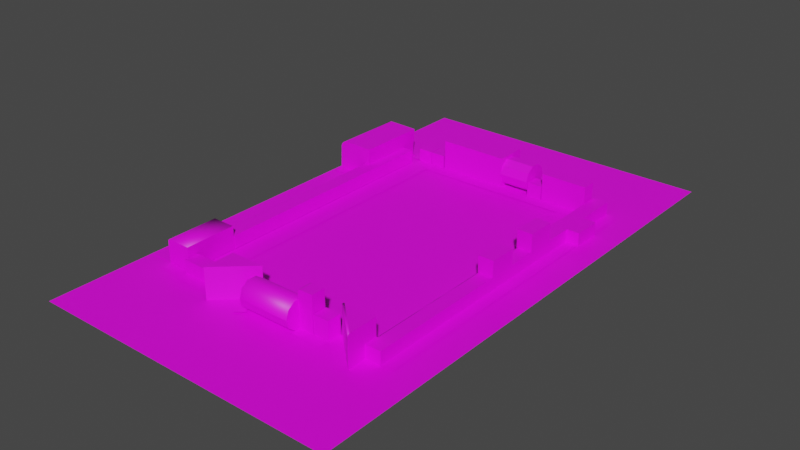 # Source: TanksEnviroment.blend  (saved by Blender 2.92.15; exported with 4.5.12 LTS)
import bpy
from mathutils import Matrix  # noqa: F401  (used for matrix-valued properties, if any)

bpy.ops.wm.read_factory_settings(use_empty=True)
scene = bpy.context.scene
scene.name = 'Scene'

# ---- collections
col_collection = bpy.data.collections.new('Collection'); scene.collection.children.link(col_collection)

# ---- images (referenced by path relative to the original .blend; pixels are not part of the script)
import os
ASSET_DIR = os.environ.get("B2B_ASSET_DIR", "")  # directory of the original .blend (textures are referenced by path, not embedded)
HERE = os.path.dirname(os.path.abspath(__file__))  # packed textures are extracted next to this script under _unpacked/

def load_image(name, relpath, width, height, colorspace="sRGB"):
    """Load a texture the original file referenced (path relative to the .blend, or extracted next to this script)."""
    p = next((c for c in (os.path.join(HERE, relpath), os.path.join(ASSET_DIR, relpath)) if relpath and os.path.exists(c)), "")
    if p:
        img = bpy.data.images.load(p, check_existing=True)
        img.name = name
    else:  # same state as the original file: an image datablock whose file is absent (Cycles renders it pink)
        img = bpy.data.images.new(name, width, height)
        img.source = "FILE"
        img.filepath = "//" + (relpath or name)
    img.colorspace_settings.name = colorspace
    return img
img_wii___wii_play___tanks_png = load_image('Wii - Wii Play - Tanks.png', 'Wii - Wii Play - Tanks.png', 1024, 1024, 'sRGB')

# ---- materials (node trees are filled in below, after node groups)
mat_material_001 = bpy.data.materials.new('Material.001')
mat_material_001.use_transparent_shadow = False
mat_material_002 = bpy.data.materials.new('Material.002')
mat_material_002.surface_render_method = 'BLENDED'
mat_material_002.blend_method = 'BLEND'
mat_material_002.use_transparency_overlap = False
mat_material_002.show_transparent_back = False
mat_material_002.use_transparent_shadow = False

# ---- material node trees
mat_material_001.use_nodes = True; mat_material_001.node_tree.nodes.clear()
_N = mat_material_001.node_tree.nodes; _L = mat_material_001.node_tree.links
n0 = _N.new('ShaderNodeBsdfPrincipled'); n0.name = 'Principled BSDF'; n0.location = (10, 300)
n0.distribution = 'GGX'
n0.subsurface_method = 'BURLEY'
n0.inputs[3].default_value = 1.45
n0.inputs[27].default_value = (0.0, 0.0, 0.0, 1.0)
n0.inputs[28].default_value = 1.0
n1 = _N.new('ShaderNodeOutputMaterial'); n1.name = 'Material Output'; n1.location = (300, 300)
n2 = _N.new('ShaderNodeTexImage'); n2.name = 'Image Texture'; n2.location = (-303, 245)
n2.image = img_wii___wii_play___tanks_png
_L.new(n0.outputs[0], n1.inputs[0])
_L.new(n2.outputs[0], n0.inputs[0])
n1.is_active_output = True
mat_material_002.use_nodes = True; mat_material_002.node_tree.nodes.clear()
_N = mat_material_002.node_tree.nodes; _L = mat_material_002.node_tree.links
n0 = _N.new('ShaderNodeBsdfPrincipled'); n0.name = 'Principled BSDF'; n0.location = (10, 300)
n0.distribution = 'GGX'
n0.subsurface_method = 'BURLEY'
n0.inputs[3].default_value = 1.45
n0.inputs[27].default_value = (0.0, 0.0, 0.0, 1.0)
n0.inputs[28].default_value = 1.0
n1 = _N.new('ShaderNodeOutputMaterial'); n1.name = 'Material Output'; n1.location = (300, 300)
n2 = _N.new('ShaderNodeTexImage'); n2.name = 'Image Texture'; n2.location = (-502, 298)
n2.image = img_wii___wii_play___tanks_png
_L.new(n0.outputs[0], n1.inputs[0])
_L.new(n2.outputs[0], n0.inputs[0])
_L.new(n2.outputs[1], n0.inputs[4])
n1.is_active_output = True

# ---- world
world_world = bpy.data.worlds.new('World'); scene.world = world_world
world_world.use_nodes = True; world_world.node_tree.nodes.clear()
_N = world_world.node_tree.nodes; _L = world_world.node_tree.links
n0 = _N.new('ShaderNodeOutputWorld'); n0.name = 'World Output'; n0.location = (300, 300)
n1 = _N.new('ShaderNodeBackground'); n1.name = 'Background'; n1.location = (10, 300)
n1.inputs[0].default_value = (0.05088, 0.05088, 0.05088, 1.0)
_L.new(n1.outputs[0], n0.inputs[0])
n0.is_active_output = True
world_world.color = (0.05088, 0.05088, 0.05088)
world_world.use_sun_shadow = False
world_world.sun_shadow_jitter_overblur = 0.0

# ---- meshes
me_plane = bpy.data.meshes.new('Plane')
me_plane.from_pydata([(-0.9081, -0.9383, 0.0), (0.9686, -0.9383, 0.0), (-0.9081, 0.9383, 0.0), (0.9686, 0.9383, 0.0)], [], [(1, 2, 0), (1, 3, 2)])
_uv = me_plane.uv_layers.new(name='UVMap')
_uv.uv.foreach_set('vector', [0.7831, 0.599, 0.006915, 0.2169, 0.7831, 0.2169, 0.7831, 0.599, 0.006915, 0.599, 0.006915, 0.2169])
me_plane.materials.append(mat_material_001)
me_plane.use_remesh_fix_poles = True
me_plane.use_remesh_preserve_attributes = False
me_plane.use_mirror_vertex_groups = False
me_plane.update()
me_cube_001 = bpy.data.meshes.new('Cube.001')
me_cube_001.from_pydata([(13.84, 23.58, -0.1113), (13.84, 23.58, 1.889), (15.84, 21.5, -0.1113), (15.84, 23.58, -0.1113), (15.84, 23.58, 1.889), (13.84, 19.48, -0.1113), (13.84, 21.48, -0.1113), (13.84, 21.48, 1.889), (15.84, 21.48, 1.889), (13.84, 17.46, -0.1113), (13.84, 19.46, 1.889), (15.84, 17.46, -0.1113), (15.84, 17.46, 1.889), (15.84, 19.46, -0.1113), (15.84, 19.46, 1.889), (13.84, 15.44, -0.1113), (13.84, 17.44, 1.889), (17.51, 17.44, -0.1113), (17.51, 17.44, 1.889), (13.84, 13.42, -0.1113), (13.84, 15.42, 1.889), (17.51, 13.42, -0.1113), (17.51, 13.42, 1.889), (17.51, 15.42, -0.1113), (17.51, 15.42, 1.889), (13.84, 11.4, -0.1113), (13.84, 11.4, 1.889), (13.84, 13.4, 1.889), (15.84, 11.4, -0.1113), (15.84, 11.4, 1.889), (15.84, 13.4, -0.1113), (15.84, 13.4, 1.889), (13.84, 9.381, -0.1113), (13.84, 9.381, 1.889), (15.84, 9.381, 1.889), (13.84, 9.361, 4.383), (15.84, 9.361, -0.1113), (15.84, 9.361, 4.383), (13.84, 5.341, 4.383), (13.84, 7.341, -0.1113), (13.84, 7.341, 4.383), (15.84, 5.341, -0.1113), (15.84, 5.341, 4.383), (15.84, 7.341, -0.1113), (15.84, 7.341, 4.383), (13.84, 5.321, -0.1113), (15.84, 3.321, 1.889), (15.84, 5.321, 1.889), (13.84, 1.301, -0.1113), (13.84, 3.301, -0.1113), (15.84, 1.301, 1.889), (15.84, 3.301, -0.1113), (13.84, -0.7193, -0.1113), (13.84, 1.281, 4.13), (15.84, -0.7193, -0.1113), (15.84, 1.281, -0.1113), (15.84, 1.281, 4.13), (13.84, -2.739, 4.13), (13.84, -0.7393, 4.13), (15.84, -2.739, 4.13), (15.84, -0.7393, 4.13), (13.84, -2.759, -0.1113), (15.84, -4.759, -0.1113), (15.84, -2.759, -0.1113), (15.84, -2.759, 1.889), (13.84, -4.779, -0.1113), (15.84, -6.779, 1.889), (15.84, -4.779, 1.889), (13.84, -6.799, -0.1113), (15.84, -8.799, -0.1113), (15.84, -6.799, -0.1113), (13.84, -8.819, -0.1113), (15.84, -8.819, 1.889), (13.84, -12.84, -0.1113), (13.84, -10.84, -0.1113), (15.84, -10.84, -0.1113), (15.84, -10.84, 1.889), (15.84, -14.86, -0.1113), (15.84, -12.86, -0.1113), (15.84, -12.86, 1.889), (13.84, -14.88, -0.1113), (15.84, -14.88, 1.889), (13.84, -18.9, -0.1113), (13.84, -16.9, -0.1113), (15.84, -18.9, -0.1113), (15.84, -16.9, -0.1113), (15.84, -16.9, 1.889), (15.84, -18.92, 1.889), (13.84, -22.94, -0.1113), (13.84, -22.94, 1.889), (13.84, -20.94, -0.1113), (15.84, -22.94, -0.1113), (15.84, -22.94, 1.889), (15.84, -20.94, -0.1113), (15.84, -20.94, 1.889), (10.8, -21.05, 0.08026), (13.79, -21.05, 0.08026), (10.8, 21.71, 0.08026), (13.79, 21.71, 0.08026), (-17.81, -21.05, 0.08026), (-14.82, -21.05, 0.1011), (-17.81, 21.71, 0.08026), (-14.82, 21.71, 0.08026), (-19.11, -22.47, 0.09555), (-16.12, -22.47, 0.09555), (-19.11, -15.03, 0.09555), (-16.12, -15.03, 0.09555), (-16.11, -14.52, 0.001794), (-16.22, -15.06, 0.1187), (-14.82, -14.25, 0.06255), (-14.82, -15.05, 0.09547), (-12.8, -23.99, 0.09555), (-16.31, -23.99, 0.09555), (-16.31, -22.49, 0.09555), (-6.842, -24.53, 0.09555), (-6.842, -23.02, 0.1331), (-12.78, -24.53, 0.09555), (-12.78, -23.02, 0.09555), (-13.47, -23.18, 0.07923), (-12.79, -23.18, 0.1044), (-13.47, -22.49, 0.05935), (-12.79, -22.49, 0.1017), (-14.91, 10.9, 0.0808), (-14.91, 12.4, 0.0808), (-19.2, 10.9, 0.1031), (-19.2, 12.4, 0.1031), (-8.179, -25.67, -0.02928), (-6.755, -25.67, 0.1372), (-8.179, -23.04, -0.02928), (-6.755, -23.04, 0.2017), (6.022, -26.38, 0.06227), (6.022, -24.88, 0.0998), (-0.9033, -26.38, 0.06227), (-0.9033, -24.88, 0.06227), (9.054, -24.57, 0.06227), (9.054, -23.06, 0.0998), (4.918, -24.57, 0.06227), (4.918, -23.06, 0.06227), (12.73, -26.68, 0.06227), (13.83, -25.65, 0.0998), (8.071, -22.05, 0.06227), (9.17, -21.01, 0.06227), (-9.763, 20.16, 0.08026), (-12.75, 20.16, 0.08026), (-9.763, -21.05, 0.08026), (-12.75, -21.05, 0.08026), (-3.521, -23.79, 0.06227), (-2.014, -23.77, 0.0998), (-3.496, -22.59, 0.06227), (-1.989, -22.58, 0.06227), (-2.512, -25.7, 0.1815), (-1.351, -24.74, 0.219), (-3.246, -24.75, 0.1815), (-2.085, -23.79, 0.1815), (-1.29, -26.39, 0.01902), (-0.5796, -25.06, 0.05655), (-2.327, -25.8, 0.01902), (-1.616, -24.47, 0.01902), (13.84, -2.759, 1.701), (14.02, -2.759, 1.889), (13.89, -2.759, 1.834), (13.84, -4.779, 1.701), (14.02, -4.779, 1.889), (13.89, -4.779, 1.834), (13.84, -8.801, 1.701), (14.02, -8.801, 1.889), (13.89, -8.8, 1.834), (14.02, -6.797, 1.889), (13.84, -6.799, 1.701), (13.89, -6.799, 1.834), (13.84, -10.84, 1.701), (14.02, -10.84, 1.889), (13.89, -10.84, 1.834), (13.84, -12.86, 1.701), (14.02, -12.86, 1.889), (13.89, -12.86, 1.834), (13.84, -14.88, 1.701), (14.02, -14.88, 1.889), (13.89, -14.88, 1.834), (13.84, -16.9, 1.701), (14.02, -16.9, 1.889), (13.89, -16.9, 1.834), (13.84, -18.92, 1.701), (14.02, -18.92, 1.889), (13.89, -18.92, 1.834), (14.02, -20.94, 1.889), (13.84, -20.94, 1.701), (13.84, -21.13, 1.889), (13.89, -20.94, 1.834), (13.84, 5.321, 1.678), (14.05, 5.321, 1.889), (13.9, 5.321, 1.827), (14.05, 1.301, 1.889), (13.84, 1.301, 1.678), (13.9, 1.301, 1.827), (14.05, 3.303, 1.889), (13.84, 3.301, 1.678), (13.9, 3.301, 1.827), (-12.39, 25.05, 0.09555), (-12.39, 23.54, 0.1331), (-7.953, 25.05, 0.09555), (-7.953, 23.54, 0.09555), (-18.96, 24.12, 0.09555), (-18.96, 22.61, 0.1331), (-13.55, 24.12, 0.09555), (-13.55, 22.61, 0.09555), (-9.034, 22.78, 0.09555), (-7.971, 21.71, 0.1331), (-4.52, 27.19, 0.09555), (-3.456, 26.12, 0.09555), (-3.467, 27.65, 0.09555), (-3.467, 26.14, 0.1331), (1.127, 27.67, 0.09555), (1.127, 26.16, 0.09555), (5.15, 25.1, 0.09555), (5.15, 23.59, 0.1331), (15.83, 25.11, 0.09555), (15.83, 23.61, 0.09555), (5.723, 25.38, 0.09555), (5.723, 26.89, 0.09555), (1.13, 25.36, 0.1331), (1.13, 26.87, 0.09555), (-13.81, 21.53, 0.09455), (-12.3, 21.53, 0.1321), (-13.84, 23.65, 0.09455), (-12.34, 23.65, 0.09455), (17.33, 23.61, 0.09555), (15.82, 23.61, 0.1331), (17.35, 17.46, 0.09555), (15.84, 17.46, 0.09555), (17.33, 13.42, 0.09555), (15.82, 13.42, 0.1331), (17.35, -22.94, 0.09555), (15.84, -22.94, 0.09555), (9.517, -22.21, 0.07063), (9.114, -22.18, 0.08072), (9.424, -23.32, 0.07063), (9.02, -23.29, 0.07063), (-13.11, 23.67, 0.05349), (-12.91, 23.32, 0.06358), (-12.14, 24.22, 0.05349), (-11.94, 23.87, 0.05349), (-4.039, 26.28, 0.05349), (-3.838, 25.93, 0.06358), (-3.074, 26.83, 0.05349), (-2.873, 26.48, 0.05349), (15.71, 24.72, 0.05164), (15.22, 24.22, 0.06913), (17.08, 23.37, 0.05164), (16.59, 22.87, 0.05164)], [], [(174, 76, 171), (177, 79, 174), (8, 13, 2), (12, 9, 11), (4, 2, 3), (1, 6, 7), (13, 9, 5), (167, 70, 168), (10, 12, 14), (16, 15, 20), (20, 19, 27), (182, 90, 186), (2, 5, 6), (27, 30, 19), (170, 171, 75), (8, 6, 7), (36, 39, 32), (75, 71, 69), (171, 72, 165), (22, 19, 21), (57, 60, 58), (16, 17, 9), (38, 41, 42), (24, 17, 18), (133, 130, 131), (20, 23, 24), (63, 52, 54), (113, 111, 121), (20, 22, 24), (102, 99, 100), (34, 28, 29), (34, 32, 36), (26, 28, 29), (58, 54, 60), (7, 5, 10), (179, 180, 85), (179, 82, 182), (26, 32, 33), (17, 15, 9), (10, 13, 14), (27, 25, 26), (29, 25, 26), (56, 54, 55), (53, 55, 48), (33, 29, 26), (195, 50, 46), (28, 32, 25), (44, 39, 40), (35, 39, 40), (42, 43, 44), (38, 44, 40), (35, 36, 32), (85, 80, 77), (40, 43, 44), (40, 37, 35), (162, 62, 161), (10, 9, 16), (41, 39, 43), (62, 61, 63), (44, 36, 37), (180, 81, 177), (77, 73, 78), (190, 46, 47), (79, 77, 78), (51, 48, 49), (2, 0, 3), (23, 19, 15), (26, 31, 27), (164, 68, 71), (29, 30, 31), (53, 52, 58), (58, 56, 53), (58, 61, 57), (60, 52, 58), (57, 63, 59), (162, 64, 159), (22, 23, 24), (10, 8, 7), (51, 45, 41), (173, 80, 176), (64, 62, 63), (158, 159, 63), (161, 68, 168), (174, 173, 78), (46, 41, 47), (195, 196, 51), (192, 193, 55), (185, 87, 183), (165, 164, 69), (162, 66, 67), (50, 51, 46), (121, 118, 119), (170, 71, 74), (72, 70, 66), (69, 68, 70), (72, 75, 69), (75, 73, 74), (176, 83, 179), (182, 183, 84), (12, 13, 14), (177, 77, 176), (55, 52, 48), (79, 75, 76), (87, 93, 84), (170, 73, 173), (66, 62, 67), (196, 48, 193), (30, 25, 19), (190, 41, 189), (81, 85, 77), (20, 18, 16), (86, 84, 85), (186, 90, 88), (70, 65, 62), (7, 4, 1), (186, 185, 93), (145, 142, 143), (183, 86, 180), (84, 83, 85), (187, 89, 92), (38, 39, 45), (92, 93, 94), (89, 91, 92), (91, 90, 93), (98, 95, 96), (125, 122, 123), (59, 54, 60), (93, 82, 84), (137, 134, 135), (127, 128, 126), (106, 103, 104), (141, 138, 139), (117, 114, 115), (167, 72, 66), (151, 152, 150), (155, 156, 154), (147, 148, 146), (110, 107, 108), (185, 188, 187), (188, 186, 187), (165, 169, 166), (166, 168, 164), (159, 163, 162), (160, 161, 163), (167, 163, 169), (169, 161, 168), (165, 172, 171), (172, 164, 170), (171, 175, 174), (172, 173, 175), (174, 178, 177), (175, 176, 178), (177, 181, 180), (178, 179, 181), (180, 184, 183), (181, 182, 184), (183, 188, 185), (184, 186, 188), (158, 65, 161), (192, 197, 194), (194, 196, 193), (195, 191, 197), (197, 189, 196), (189, 49, 196), (174, 79, 76), (177, 81, 79), (8, 14, 13), (12, 16, 9), (4, 8, 2), (1, 0, 6), (13, 11, 9), (68, 168, 70), (168, 169, 167), (167, 66, 70), (10, 16, 12), (16, 9, 15), (20, 15, 19), (182, 82, 90), (2, 13, 5), (27, 31, 30), (74, 170, 75), (170, 172, 171), (75, 171, 76), (8, 2, 6), (36, 43, 39), (75, 74, 71), (171, 76, 72), (22, 27, 19), (57, 59, 60), (16, 18, 17), (38, 45, 41), (24, 23, 17), (133, 132, 130), (20, 15, 23), (63, 61, 52), (113, 112, 111), (20, 27, 22), (102, 101, 99), (34, 36, 28), (34, 33, 32), (26, 25, 28), (58, 52, 54), (7, 6, 5), (83, 179, 85), (179, 181, 180), (85, 180, 86), (179, 83, 82), (26, 25, 32), (17, 23, 15), (10, 5, 13), (27, 19, 25), (29, 28, 25), (56, 60, 54), (53, 56, 55), (33, 34, 29), (195, 192, 50), (28, 36, 32), (44, 43, 39), (35, 32, 39), (42, 41, 43), (38, 42, 44), (35, 37, 36), (85, 83, 80), (40, 39, 43), (40, 44, 37), (65, 161, 62), (161, 163, 162), (162, 67, 62), (10, 5, 9), (41, 45, 39), (62, 65, 61), (44, 43, 36), (180, 86, 81), (77, 80, 73), (190, 195, 46), (79, 81, 77), (51, 55, 48), (2, 6, 0), (23, 21, 19), (26, 29, 31), (164, 168, 68), (29, 28, 30), (53, 48, 52), (58, 60, 56), (58, 52, 61), (60, 54, 52), (57, 61, 63), (162, 67, 64), (22, 21, 23), (10, 14, 8), (51, 49, 45), (173, 73, 80), (64, 67, 62), (61, 158, 63), (158, 160, 159), (63, 159, 64), (161, 65, 68), (78, 79, 174), (174, 175, 173), (173, 73, 78), (46, 51, 41), (51, 46, 195), (195, 197, 196), (196, 49, 51), (55, 50, 192), (192, 194, 193), (193, 48, 55), (185, 94, 87), (69, 72, 165), (165, 166, 164), (164, 71, 69), (162, 167, 66), (50, 55, 51), (121, 120, 118), (170, 164, 71), (72, 69, 70), (69, 71, 68), (72, 76, 75), (75, 78, 73), (176, 80, 83), (82, 182, 84), (182, 184, 183), (84, 183, 87), (12, 11, 13), (80, 176, 77), (176, 178, 177), (177, 81, 77), (55, 54, 52), (79, 78, 75), (87, 94, 93), (170, 74, 73), (66, 70, 62), (196, 49, 48), (30, 28, 25), (45, 189, 41), (189, 191, 190), (190, 47, 41), (81, 86, 85), (20, 24, 18), (86, 87, 84), (88, 89, 187), (187, 186, 88), (70, 68, 65), (7, 8, 4), (90, 186, 93), (186, 188, 185), (93, 185, 94), (145, 144, 142), (183, 87, 86), (84, 82, 83), (94, 185, 92), (185, 187, 92), (38, 40, 39), (92, 91, 93), (89, 88, 91), (91, 88, 90), (185, 187, 186), (98, 97, 95), (125, 124, 122), (59, 63, 54), (93, 90, 82), (137, 136, 134), (127, 129, 128), (106, 105, 103), (141, 140, 138), (117, 116, 114), (167, 165, 72), (151, 153, 152), (155, 157, 156), (147, 149, 148), (110, 109, 107), (165, 167, 169), (166, 169, 168), (159, 160, 163), (160, 158, 161), (167, 162, 163), (169, 163, 161), (165, 166, 172), (172, 166, 164), (171, 172, 175), (172, 170, 173), (174, 175, 178), (175, 173, 176), (177, 178, 181), (178, 176, 179), (180, 181, 184), (181, 179, 182), (183, 184, 188), (184, 182, 186), (158, 61, 65), (192, 195, 197), (194, 197, 196), (195, 190, 191), (197, 191, 189), (189, 45, 49), (201, 198, 199), (201, 200, 198), (205, 202, 203), (205, 204, 202), (209, 206, 207), (209, 208, 206), (213, 210, 211), (213, 212, 210), (217, 214, 215), (218, 219, 221), (217, 216, 214), (218, 221, 220), (0, 1, 4, 3), (225, 222, 223), (225, 224, 222), (229, 226, 227), (229, 228, 226), (233, 230, 231), (233, 232, 230), (237, 234, 235), (237, 236, 234), (241, 238, 239), (241, 240, 238), (245, 242, 243), (245, 244, 242), (249, 246, 247), (249, 248, 246)])
me_cube_001.polygons.foreach_set('use_smooth', [0, 0, 0, 0, 0, 0, 0, 0, 0, 0, 0, 0, 0, 0, 0, 0, 0, 0, 0, 0, 0, 0, 0, 0, 0, 0, 0, 0, 0, 0, 0, 0, 0, 0, 0, 0, 0, 0, 0, 0, 0, 0, 0, 0, 0, 0, 0, 0, 0, 0, 0, 0, 0, 0, 0, 0, 0, 0, 0, 0, 0, 0, 0, 0, 0, 0, 0, 0, 0, 0, 0, 0, 0, 0, 0, 0, 0, 0, 0, 0, 0, 0, 0, 0, 0, 0, 0, 0, 0, 0, 0, 0, 0, 0, 0, 0, 0, 0, 0, 0, 0, 0, 0, 0, 0, 0, 0, 0, 0, 0, 0, 0, 0, 0, 0, 0, 0, 0, 0, 0, 0, 0, 0, 0, 0, 0, 0, 0, 0, 0, 0, 0, 0, 0, 0, 0, 0, 0, 1, 1, 1, 1, 1, 1, 1, 1, 1, 1, 1, 1, 1, 1, 1, 1, 1, 1, 1, 1, 0, 1, 1, 1, 1, 0, 0, 0, 0, 0, 0, 0, 0, 0, 0, 0, 0, 0, 0, 0, 0, 0, 0, 0, 0, 0, 0, 0, 0, 0, 0, 0, 0, 0, 0, 0, 0, 0, 0, 0, 0, 0, 0, 0, 0, 0, 0, 0, 0, 0, 0, 0, 0, 0, 0, 0, 0, 0, 0, 0, 0, 0, 0, 0, 0, 0, 0, 0, 0, 0, 0, 0, 0, 0, 0, 0, 0, 0, 0, 0, 0, 0, 0, 0, 0, 0, 0, 0, 0, 0, 0, 0, 0, 0, 0, 0, 0, 0, 0, 0, 0, 0, 0, 0, 0, 0, 0, 0, 0, 0, 0, 0, 0, 0, 0, 0, 0, 0, 0, 0, 0, 0, 0, 0, 0, 0, 0, 0, 0, 0, 0, 0, 0, 0, 0, 0, 0, 0, 0, 0, 0, 0, 0, 0, 0, 0, 0, 0, 0, 0, 0, 0, 0, 0, 0, 0, 0, 0, 0, 0, 0, 0, 0, 0, 0, 0, 0, 0, 0, 0, 0, 0, 0, 1, 1, 1, 1, 1, 1, 1, 1, 1, 1, 1, 1, 1, 1, 1, 1, 1, 1, 0, 1, 1, 1, 1, 0, 0, 0, 0, 0, 0, 0, 0, 0, 0, 0, 0, 0, 0, 0, 0, 0, 0, 0, 0, 0, 0, 0, 0, 0, 0, 0, 0])
_uv = me_cube_001.uv_layers.new(name='UVMap')
_uv.uv.foreach_set('vector', [0.1513, 0.2048, 0.11, 0.1591, 0.1513, 0.1591, 0.04513, 0.1033, 0.003745, 0.0576, 0.04513, 0.0576, 0.004963, 0.05803, 0.05092, 0.1035, 0.004963, 0.1035, 0.1568, 0.1102, 0.1111, 0.156, 0.1111, 0.1102, 0.1576, 0.1581, 0.112, 0.2038, 0.112, 0.1581, 0.1564, 0.1559, 0.1108, 0.1102, 0.1564, 0.1102, 0.6831, 0.1606, 0.6375, 0.2063, 0.6375, 0.1606, 0.1556, 0.1145, 0.1099, 0.156, 0.1513, 0.1102, 0.6829, 0.1597, 0.6372, 0.2054, 0.6372, 0.1597, 0.1558, 0.2041, 0.1102, 0.1584, 0.1558, 0.1584, 0.1558, 0.2041, 0.1102, 0.1584, 0.1558, 0.1584, 0.1516, 0.2044, 0.1102, 0.1587, 0.1516, 0.1587, 0.005813, 0.05835, 0.05177, 0.1038, 0.005813, 0.1038, 0.1556, 0.1102, 0.1099, 0.156, 0.1099, 0.1102, 0.1513, 0.1102, 0.1556, 0.1145, 0.1099, 0.156, 0.1556, 0.156, 0.1099, 0.1102, 0.1556, 0.1102, 0.1547, 0.2044, 0.1087, 0.159, 0.1547, 0.159, 0.1558, 0.1566, 0.1102, 0.1109, 0.1558, 0.1109, 0.1513, 0.1557, 0.11, 0.11, 0.1513, 0.11, 0.1568, 0.1102, 0.1111, 0.156, 0.1111, 0.1102, 0.1556, 0.1557, 0.11, 0.11, 0.1556, 0.11, 0.1556, 0.1102, 0.1099, 0.156, 0.1099, 0.1102, 0.1568, 0.156, 0.1111, 0.1102, 0.1568, 0.1102, 0.1556, 0.2039, 0.1099, 0.1582, 0.1556, 0.1582, 0.4805, 0.05234, 0.5041, 0.02872, 0.5042, 0.05235, 0.1562, 0.2041, 0.1105, 0.1584, 0.1562, 0.1584, 0.1558, 0.1566, 0.1102, 0.1109, 0.1558, 0.1109, 0.4805, 0.05234, 0.5041, 0.02872, 0.5042, 0.05235, 0.155, 0.1582, 0.1094, 0.2039, 0.1094, 0.1582, 0.4805, 0.05234, 0.5041, 0.02872, 0.5042, 0.05235, 0.1559, 0.1106, 0.11, 0.1561, 0.11, 0.1106, 0.1553, 0.2054, 0.1094, 0.16, 0.1553, 0.16, 0.1562, 0.11, 0.1102, 0.1554, 0.1102, 0.11, 0.1568, 0.156, 0.1111, 0.1102, 0.1568, 0.1102, 0.05112, 0.05775, 0.005164, 0.1032, 0.005164, 0.05775, 0.1513, 0.1102, 0.1556, 0.1145, 0.1099, 0.156, 0.04686, 0.1035, 0.005477, 0.0578, 0.04686, 0.0578, 0.1561, 0.1103, 0.1102, 0.1558, 0.1102, 0.1103, 0.1552, 0.159, 0.1096, 0.2048, 0.1096, 0.159, 0.1568, 0.156, 0.1111, 0.1102, 0.1568, 0.1102, 0.1561, 0.1103, 0.1102, 0.1558, 0.1102, 0.1103, 0.1562, 0.1112, 0.1102, 0.1566, 0.1102, 0.1112, 0.1562, 0.11, 0.1105, 0.1557, 0.1105, 0.11, 0.1556, 0.1102, 0.1099, 0.156, 0.1099, 0.1102, 0.1559, 0.1111, 0.11, 0.1566, 0.11, 0.1111, 0.003909, 0.06336, 0.04986, 0.104, 0.003909, 0.104, 0.1108, 0.1109, 0.1568, 0.1564, 0.1108, 0.1564, 0.1094, 0.2042, 0.1553, 0.1587, 0.1553, 0.2042, 0.1094, 0.205, 0.1554, 0.1596, 0.1554, 0.205, 0.1096, 0.2048, 0.1556, 0.1593, 0.1556, 0.2048, 0.1096, 0.2042, 0.1556, 0.1588, 0.1556, 0.2042, 0.1553, 0.2042, 0.1094, 0.1587, 0.1553, 0.1587, 0.1558, 0.1566, 0.1102, 0.1109, 0.1558, 0.1109, 0.1094, 0.2054, 0.1553, 0.16, 0.1553, 0.2054, 0.1096, 0.2042, 0.1556, 0.1588, 0.1556, 0.2042, 0.1556, 0.1145, 0.1099, 0.156, 0.1513, 0.1102, 0.6837, 0.2056, 0.6381, 0.1599, 0.6837, 0.1599, 0.1087, 0.2044, 0.1547, 0.159, 0.1547, 0.2044, 0.1569, 0.1601, 0.111, 0.2056, 0.111, 0.1601, 0.1096, 0.2048, 0.1556, 0.1593, 0.1556, 0.2048, 0.1513, 0.1557, 0.11, 0.11, 0.1513, 0.11, 0.04963, 0.1042, 0.003966, 0.05845, 0.04963, 0.05845, 0.009699, 0.1042, 0.05055, 0.05845, 0.05055, 0.1042, 0.04994, 0.0576, 0.004281, 0.1033, 0.004281, 0.0576, 0.004759, 0.05836, 0.05071, 0.1038, 0.004759, 0.1038, 0.1573, 0.2047, 0.1116, 0.1589, 0.1573, 0.1589, 0.1552, 0.159, 0.1096, 0.2048, 0.1096, 0.159, 0.1559, 0.1111, 0.11, 0.1566, 0.11, 0.1111, 0.003784, 0.06172, 0.04974, 0.1029, 0.003784, 0.1029, 0.1559, 0.1106, 0.11, 0.1561, 0.11, 0.1106, 0.1564, 0.1559, 0.1108, 0.1102, 0.1564, 0.1102, 0.1556, 0.1557, 0.11, 0.11, 0.1556, 0.11, 0.1564, 0.1559, 0.1108, 0.1102, 0.1564, 0.1102, 0.1556, 0.156, 0.1099, 0.1102, 0.1556, 0.1102, 0.1568, 0.156, 0.1111, 0.1102, 0.1568, 0.1102, 0.1561, 0.1646, 0.1101, 0.2058, 0.1101, 0.1646, 0.1556, 0.2039, 0.1099, 0.1582, 0.1556, 0.1582, 0.05092, 0.05857, 0.004963, 0.104, 0.004963, 0.05857, 0.004669, 0.0576, 0.05033, 0.1033, 0.004669, 0.1033, 0.04595, 0.1035, 0.004564, 0.0578, 0.04595, 0.0578, 0.1101, 0.1598, 0.1561, 0.2053, 0.1101, 0.2053, 0.1513, 0.1102, 0.1556, 0.1145, 0.1099, 0.156, 0.1521, 0.2054, 0.1107, 0.1597, 0.1521, 0.1597, 0.1568, 0.1517, 0.1525, 0.156, 0.1111, 0.1102, 0.004354, 0.05845, 0.05002, 0.1042, 0.004354, 0.1042, 0.003714, 0.06303, 0.008523, 0.05822, 0.04938, 0.104, 0.1568, 0.1512, 0.152, 0.156, 0.1111, 0.1102, 0.1507, 0.2042, 0.1094, 0.1585, 0.1507, 0.1585, 0.1568, 0.1517, 0.1525, 0.156, 0.1111, 0.1102, 0.1513, 0.1595, 0.1099, 0.2052, 0.1099, 0.1595, 0.04986, 0.05804, 0.003909, 0.1035, 0.003909, 0.05804, 0.4805, 0.05234, 0.5041, 0.02872, 0.5042, 0.05235, 0.1522, 0.1102, 0.1108, 0.1559, 0.1108, 0.1102, 0.04954, 0.05774, 0.003583, 0.1032, 0.003583, 0.05774, 0.05039, 0.05805, 0.004433, 0.1035, 0.004433, 0.05805, 0.1562, 0.11, 0.1105, 0.1557, 0.1105, 0.11, 0.1558, 0.1599, 0.1102, 0.2057, 0.1102, 0.1599, 0.1522, 0.1559, 0.1108, 0.1102, 0.1522, 0.1102, 0.1513, 0.1102, 0.1556, 0.1145, 0.1099, 0.156, 0.6834, 0.2054, 0.6378, 0.1597, 0.6834, 0.1597, 0.1556, 0.1145, 0.1099, 0.156, 0.1513, 0.1102, 0.1558, 0.1109, 0.1102, 0.1566, 0.1102, 0.1109, 0.1562, 0.2048, 0.1105, 0.1591, 0.1562, 0.1591, 0.1556, 0.1585, 0.1099, 0.2042, 0.1099, 0.1585, 0.1522, 0.205, 0.1108, 0.1593, 0.1522, 0.1593, 0.1561, 0.2052, 0.1105, 0.1595, 0.1561, 0.1595, 0.05007, 0.06255, 0.00411, 0.1032, 0.00411, 0.06255, 0.1108, 0.1109, 0.1568, 0.1564, 0.1108, 0.1564, 0.1556, 0.1151, 0.1099, 0.156, 0.1508, 0.1102, 0.1562, 0.11, 0.1105, 0.1557, 0.1105, 0.11, 0.155, 0.2039, 0.1094, 0.1582, 0.155, 0.1582, 0.05086, 0.0576, 0.005194, 0.1033, 0.005194, 0.0576, 0.05034, 0.062, 0.05034, 0.1032, 0.004383, 0.1032, 0.1558, 0.206, 0.1101, 0.1603, 0.1558, 0.1603, 0.1571, 0.2038, 0.1114, 0.1581, 0.1571, 0.1581, 0.1513, 0.1102, 0.1556, 0.1145, 0.1099, 0.156, 0.4805, 0.05234, 0.5041, 0.02872, 0.5042, 0.05235, 0.04604, 0.1033, 0.004658, 0.0576, 0.04604, 0.0576, 0.05054, 0.1042, 0.004879, 0.05845, 0.05054, 0.05845, 0.008487, 0.05856, 0.05014, 0.05856, 0.05014, 0.104, 0.1554, 0.205, 0.1094, 0.1596, 0.1554, 0.1596, 0.05014, 0.05802, 0.004182, 0.1035, 0.004182, 0.05802, 0.05037, 0.05739, 0.004413, 0.1028, 0.004413, 0.05739, 0.05099, 0.05834, 0.005032, 0.1038, 0.005032, 0.05834, 0.4805, 0.05234, 0.5041, 0.02872, 0.5042, 0.05235, 0.4805, 0.05234, 0.5041, 0.02872, 0.5042, 0.05235, 0.1562, 0.1557, 0.1105, 0.11, 0.1562, 0.11, 0.1552, 0.2051, 0.1096, 0.1593, 0.1552, 0.1593, 0.4805, 0.05234, 0.5041, 0.02872, 0.5042, 0.05235, 0.5042, 0.05235, 0.4805, 0.0288, 0.5041, 0.02872, 0.4805, 0.05234, 0.5041, 0.02872, 0.5042, 0.05235, 0.4805, 0.05234, 0.5041, 0.02872, 0.5042, 0.05235, 0.4805, 0.05234, 0.5041, 0.02872, 0.5042, 0.05235, 0.004946, 0.06268, 0.0509, 0.1039, 0.004946, 0.1039, 0.5042, 0.05235, 0.4805, 0.0288, 0.5041, 0.02872, 0.5042, 0.05235, 0.4805, 0.0288, 0.5041, 0.02872, 0.5042, 0.05235, 0.4805, 0.0288, 0.5041, 0.02872, 0.4805, 0.05234, 0.5041, 0.02872, 0.5042, 0.05235, 0.05034, 0.05774, 0.05034, 0.05899, 0.04603, 0.05774, 0.05034, 0.05899, 0.05034, 0.062, 0.04603, 0.05774, 0.0509, 0.06268, 0.004946, 0.05842, 0.0509, 0.05842, 0.003784, 0.05746, 0.04974, 0.06172, 0.003784, 0.06172, 0.1101, 0.1646, 0.1561, 0.1604, 0.1561, 0.1646, 0.1563, 0.1595, 0.1103, 0.1638, 0.1103, 0.1595, 0.1513, 0.2052, 0.1556, 0.1595, 0.1556, 0.2052, 0.1564, 0.1597, 0.1521, 0.2054, 0.1521, 0.1597, 0.1513, 0.11, 0.1556, 0.1557, 0.1513, 0.1557, 0.1564, 0.1102, 0.1522, 0.1559, 0.1522, 0.1102, 0.1513, 0.1591, 0.1556, 0.2048, 0.1513, 0.2048, 0.1564, 0.205, 0.1522, 0.1593, 0.1564, 0.1593, 0.04513, 0.0576, 0.04941, 0.1033, 0.04513, 0.1033, 0.05023, 0.1035, 0.04595, 0.0578, 0.05023, 0.0578, 0.1513, 0.11, 0.1556, 0.1557, 0.1513, 0.1557, 0.1564, 0.1559, 0.1522, 0.1102, 0.1564, 0.1102, 0.04604, 0.0576, 0.05032, 0.1033, 0.04604, 0.1033, 0.05114, 0.1035, 0.04686, 0.0578, 0.05114, 0.05781, 0.1507, 0.1585, 0.155, 0.2042, 0.1507, 0.2042, 0.1558, 0.2044, 0.1516, 0.1587, 0.1558, 0.1587, 0.1563, 0.1638, 0.1103, 0.205, 0.1103, 0.1638, 0.04986, 0.06336, 0.003909, 0.05858, 0.04986, 0.05858, 0.00411, 0.05776, 0.05007, 0.06255, 0.00411, 0.06255, 0.009699, 0.05845, 0.00489, 0.1042, 0.00489, 0.05846, 0.004071, 0.104, 0.00888, 0.05824, 0.00888, 0.104, 0.00888, 0.05824, 0.04973, 0.104, 0.00888, 0.104, 0.1513, 0.2048, 0.11, 0.2048, 0.11, 0.1591, 0.04513, 0.1033, 0.003745, 0.1033, 0.003745, 0.0576, 0.004963, 0.05803, 0.05092, 0.05803, 0.05092, 0.1035, 0.1568, 0.1102, 0.1568, 0.156, 0.1111, 0.156, 0.1576, 0.1581, 0.1576, 0.2038, 0.112, 0.2038, 0.1564, 0.1559, 0.1108, 0.1559, 0.1108, 0.1102, 0.6831, 0.1606, 0.6831, 0.2063, 0.6375, 0.2063, 0.1099, 0.1102, 0.1513, 0.1102, 0.1099, 0.156, 0.1513, 0.1102, 0.1543, 0.1115, 0.1556, 0.1145, 0.1556, 0.1145, 0.1556, 0.156, 0.1099, 0.156, 0.6829, 0.1597, 0.6829, 0.2054, 0.6372, 0.2054, 0.1558, 0.2041, 0.1102, 0.2041, 0.1102, 0.1584, 0.1558, 0.2041, 0.1102, 0.2041, 0.1102, 0.1584, 0.1516, 0.2044, 0.1102, 0.2044, 0.1102, 0.1587, 0.005813, 0.05835, 0.05177, 0.05835, 0.05177, 0.1038, 0.1556, 0.1102, 0.1556, 0.156, 0.1099, 0.156, 0.1099, 0.1102, 0.1513, 0.1102, 0.1099, 0.156, 0.1513, 0.1102, 0.1543, 0.1115, 0.1556, 0.1145, 0.1099, 0.156, 0.1556, 0.1145, 0.1556, 0.156, 0.1556, 0.156, 0.1099, 0.156, 0.1099, 0.1102, 0.1547, 0.2044, 0.1087, 0.2044, 0.1087, 0.159, 0.1558, 0.1566, 0.1102, 0.1566, 0.1102, 0.1109, 0.1513, 0.1557, 0.11, 0.1557, 0.11, 0.11, 0.1568, 0.1102, 0.1568, 0.156, 0.1111, 0.156, 0.1556, 0.1557, 0.11, 0.1557, 0.11, 0.11, 0.1556, 0.1102, 0.1556, 0.156, 0.1099, 0.156, 0.1568, 0.156, 0.1111, 0.156, 0.1111, 0.1102, 0.1556, 0.2039, 0.1099, 0.2039, 0.1099, 0.1582, 0.4805, 0.05234, 0.4805, 0.0288, 0.5041, 0.02872, 0.1562, 0.2041, 0.1105, 0.2041, 0.1105, 0.1584, 0.1558, 0.1566, 0.1102, 0.1566, 0.1102, 0.1109, 0.4805, 0.05234, 0.4805, 0.0288, 0.5041, 0.02872, 0.155, 0.1582, 0.155, 0.2039, 0.1094, 0.2039, 0.4805, 0.05234, 0.4805, 0.0288, 0.5041, 0.02872, 0.1559, 0.1106, 0.1559, 0.1561, 0.11, 0.1561, 0.1553, 0.2054, 0.1094, 0.2054, 0.1094, 0.16, 0.1562, 0.11, 0.1562, 0.1554, 0.1102, 0.1554, 0.1568, 0.156, 0.1111, 0.156, 0.1111, 0.1102, 0.05112, 0.05775, 0.05112, 0.1032, 0.005164, 0.1032, 0.1099, 0.1102, 0.1513, 0.1102, 0.1099, 0.156, 0.1513, 0.1102, 0.1543, 0.1115, 0.1556, 0.1145, 0.1099, 0.156, 0.1556, 0.1145, 0.1556, 0.156, 0.04686, 0.1035, 0.005477, 0.1035, 0.005477, 0.0578, 0.1561, 0.1103, 0.1561, 0.1558, 0.1102, 0.1558, 0.1552, 0.159, 0.1552, 0.2048, 0.1096, 0.2048, 0.1568, 0.156, 0.1111, 0.156, 0.1111, 0.1102, 0.1561, 0.1103, 0.1561, 0.1558, 0.1102, 0.1558, 0.1562, 0.1112, 0.1562, 0.1566, 0.1102, 0.1566, 0.1562, 0.11, 0.1562, 0.1557, 0.1105, 0.1557, 0.1556, 0.1102, 0.1556, 0.156, 0.1099, 0.156, 0.1559, 0.1111, 0.1559, 0.1566, 0.11, 0.1566, 0.003909, 0.06336, 0.04986, 0.06336, 0.04986, 0.104, 0.1108, 0.1109, 0.1568, 0.1109, 0.1568, 0.1564, 0.1094, 0.2042, 0.1094, 0.1587, 0.1553, 0.1587, 0.1094, 0.205, 0.1094, 0.1596, 0.1554, 0.1596, 0.1096, 0.2048, 0.1096, 0.1593, 0.1556, 0.1593, 0.1096, 0.2042, 0.1096, 0.1588, 0.1556, 0.1588, 0.1553, 0.2042, 0.1094, 0.2042, 0.1094, 0.1587, 0.1558, 0.1566, 0.1102, 0.1566, 0.1102, 0.1109, 0.1094, 0.2054, 0.1094, 0.16, 0.1553, 0.16, 0.1096, 0.2042, 0.1096, 0.1588, 0.1556, 0.1588, 0.1099, 0.1102, 0.1513, 0.1102, 0.1099, 0.156, 0.1513, 0.1102, 0.1543, 0.1115, 0.1556, 0.1145, 0.1556, 0.1145, 0.1556, 0.156, 0.1099, 0.156, 0.6837, 0.2056, 0.6381, 0.2056, 0.6381, 0.1599, 0.1087, 0.2044, 0.1087, 0.159, 0.1547, 0.159, 0.1569, 0.1601, 0.1569, 0.2056, 0.111, 0.2056, 0.1096, 0.2048, 0.1096, 0.1593, 0.1556, 0.1593, 0.1513, 0.1557, 0.11, 0.1557, 0.11, 0.11, 0.04963, 0.1042, 0.003966, 0.1042, 0.003966, 0.05845, 0.009699, 0.1042, 0.009699, 0.05845, 0.05055, 0.05845, 0.04994, 0.0576, 0.04994, 0.1033, 0.004281, 0.1033, 0.004759, 0.05836, 0.05071, 0.05836, 0.05071, 0.1038, 0.1573, 0.2047, 0.1116, 0.2047, 0.1116, 0.1589, 0.1552, 0.159, 0.1552, 0.2048, 0.1096, 0.2048, 0.1559, 0.1111, 0.1559, 0.1566, 0.11, 0.1566, 0.003784, 0.06172, 0.04974, 0.06172, 0.04974, 0.1029, 0.1559, 0.1106, 0.1559, 0.1561, 0.11, 0.1561, 0.1564, 0.1559, 0.1108, 0.1559, 0.1108, 0.1102, 0.1556, 0.1557, 0.11, 0.1557, 0.11, 0.11, 0.1564, 0.1559, 0.1108, 0.1559, 0.1108, 0.1102, 0.1556, 0.156, 0.1099, 0.156, 0.1099, 0.1102, 0.1568, 0.156, 0.1111, 0.156, 0.1111, 0.1102, 0.1561, 0.1646, 0.1561, 0.2058, 0.1101, 0.2058, 0.1556, 0.2039, 0.1099, 0.2039, 0.1099, 0.1582, 0.05092, 0.05857, 0.05092, 0.104, 0.004963, 0.104, 0.004669, 0.0576, 0.05033, 0.0576, 0.05033, 0.1033, 0.04595, 0.1035, 0.004564, 0.1035, 0.004564, 0.0578, 0.1101, 0.1598, 0.1561, 0.1598, 0.1561, 0.2053, 0.1099, 0.1102, 0.1513, 0.1102, 0.1099, 0.156, 0.1513, 0.1102, 0.1543, 0.1115, 0.1556, 0.1145, 0.1099, 0.156, 0.1556, 0.1145, 0.1556, 0.156, 0.1521, 0.2054, 0.1107, 0.2054, 0.1107, 0.1597, 0.1111, 0.1102, 0.1568, 0.1102, 0.1568, 0.1517, 0.1568, 0.1517, 0.1556, 0.1547, 0.1525, 0.156, 0.1525, 0.156, 0.1111, 0.156, 0.1111, 0.1102, 0.004354, 0.05845, 0.05002, 0.05845, 0.05002, 0.1042, 0.04938, 0.104, 0.003714, 0.104, 0.003714, 0.06303, 0.003714, 0.06303, 0.005122, 0.05963, 0.008523, 0.05822, 0.008523, 0.05822, 0.04938, 0.05822, 0.04938, 0.104, 0.1111, 0.1102, 0.1568, 0.1102, 0.1568, 0.1512, 0.1568, 0.1512, 0.1554, 0.1546, 0.152, 0.156, 0.152, 0.156, 0.1111, 0.156, 0.1111, 0.1102, 0.1507, 0.2042, 0.1094, 0.2042, 0.1094, 0.1585, 0.1111, 0.1102, 0.1568, 0.1102, 0.1568, 0.1517, 0.1568, 0.1517, 0.1556, 0.1547, 0.1525, 0.156, 0.1525, 0.156, 0.1111, 0.156, 0.1111, 0.1102, 0.1513, 0.1595, 0.1513, 0.2052, 0.1099, 0.2052, 0.04986, 0.05804, 0.04986, 0.1035, 0.003909, 0.1035, 0.4805, 0.05234, 0.4805, 0.0288, 0.5041, 0.02872, 0.1522, 0.1102, 0.1522, 0.1559, 0.1108, 0.1559, 0.04954, 0.05774, 0.04954, 0.1032, 0.003583, 0.1032, 0.05039, 0.05805, 0.05039, 0.1035, 0.004433, 0.1035, 0.1562, 0.11, 0.1562, 0.1557, 0.1105, 0.1557, 0.1558, 0.1599, 0.1558, 0.2057, 0.1102, 0.2057, 0.1522, 0.1559, 0.1108, 0.1559, 0.1108, 0.1102, 0.1099, 0.1102, 0.1513, 0.1102, 0.1099, 0.156, 0.1513, 0.1102, 0.1543, 0.1115, 0.1556, 0.1145, 0.1099, 0.156, 0.1556, 0.1145, 0.1556, 0.156, 0.6834, 0.2054, 0.6378, 0.2054, 0.6378, 0.1597, 0.1099, 0.1102, 0.1513, 0.1102, 0.1099, 0.156, 0.1513, 0.1102, 0.1543, 0.1115, 0.1556, 0.1145, 0.1556, 0.1145, 0.1556, 0.156, 0.1099, 0.156, 0.1558, 0.1109, 0.1558, 0.1566, 0.1102, 0.1566, 0.1562, 0.2048, 0.1105, 0.2048, 0.1105, 0.1591, 0.1556, 0.1585, 0.1556, 0.2042, 0.1099, 0.2042, 0.1522, 0.205, 0.1108, 0.205, 0.1108, 0.1593, 0.1561, 0.2052, 0.1105, 0.2052, 0.1105, 0.1595, 0.05007, 0.06255, 0.05007, 0.1032, 0.00411, 0.1032, 0.1108, 0.1109, 0.1568, 0.1109, 0.1568, 0.1564, 0.1099, 0.1102, 0.1508, 0.1102, 0.1099, 0.156, 0.1508, 0.1102, 0.1542, 0.1117, 0.1556, 0.1151, 0.1556, 0.1151, 0.1556, 0.156, 0.1099, 0.156, 0.1562, 0.11, 0.1562, 0.1557, 0.1105, 0.1557, 0.155, 0.2039, 0.1094, 0.2039, 0.1094, 0.1582, 0.05086, 0.0576, 0.05086, 0.1033, 0.005194, 0.1033, 0.004383, 0.1032, 0.004383, 0.05774, 0.04603, 0.05774, 0.04603, 0.05774, 0.05034, 0.062, 0.004383, 0.1032, 0.1558, 0.206, 0.1101, 0.206, 0.1101, 0.1603, 0.1571, 0.2038, 0.1114, 0.2038, 0.1114, 0.1581, 0.1099, 0.1102, 0.1513, 0.1102, 0.1099, 0.156, 0.1513, 0.1102, 0.1543, 0.1115, 0.1556, 0.1145, 0.1099, 0.156, 0.1556, 0.1145, 0.1556, 0.156, 0.4805, 0.05234, 0.4805, 0.0288, 0.5041, 0.02872, 0.04604, 0.1033, 0.004658, 0.1033, 0.004658, 0.0576, 0.05054, 0.1042, 0.004879, 0.1042, 0.004879, 0.05845, 0.004182, 0.104, 0.004182, 0.06281, 0.05014, 0.104, 0.004182, 0.06281, 0.008487, 0.05856, 0.05014, 0.104, 0.1554, 0.205, 0.1094, 0.205, 0.1094, 0.1596, 0.05014, 0.05802, 0.05014, 0.1035, 0.004182, 0.1035, 0.05037, 0.05739, 0.05037, 0.1028, 0.004413, 0.1028, 0.05099, 0.05834, 0.05099, 0.1038, 0.005032, 0.1038, 0.1568, 0.1517, 0.1568, 0.156, 0.1525, 0.156, 0.4805, 0.05234, 0.4805, 0.0288, 0.5041, 0.02872, 0.4805, 0.05234, 0.4805, 0.0288, 0.5041, 0.02872, 0.1562, 0.1557, 0.1105, 0.1557, 0.1105, 0.11, 0.1552, 0.2051, 0.1096, 0.2051, 0.1096, 0.1593, 0.4805, 0.05234, 0.4805, 0.0288, 0.5041, 0.02872, 0.5042, 0.05235, 0.4805, 0.05234, 0.4805, 0.0288, 0.4805, 0.05234, 0.4805, 0.0288, 0.5041, 0.02872, 0.4805, 0.05234, 0.4805, 0.0288, 0.5041, 0.02872, 0.4805, 0.05234, 0.4805, 0.0288, 0.5041, 0.02872, 0.004946, 0.06268, 0.0509, 0.06268, 0.0509, 0.1039, 0.5042, 0.05235, 0.4805, 0.05234, 0.4805, 0.0288, 0.5042, 0.05235, 0.4805, 0.05234, 0.4805, 0.0288, 0.5042, 0.05235, 0.4805, 0.05234, 0.4805, 0.0288, 0.4805, 0.05234, 0.4805, 0.0288, 0.5041, 0.02872, 0.0509, 0.06268, 0.004946, 0.06268, 0.004946, 0.05842, 0.003784, 0.05746, 0.04974, 0.05746, 0.04974, 0.06172, 0.1101, 0.1646, 0.1101, 0.1604, 0.1561, 0.1604, 0.1563, 0.1595, 0.1563, 0.1638, 0.1103, 0.1638, 0.1513, 0.2052, 0.1513, 0.1595, 0.1556, 0.1595, 0.1564, 0.1597, 0.1564, 0.2054, 0.1521, 0.2054, 0.1513, 0.11, 0.1556, 0.11, 0.1556, 0.1557, 0.1564, 0.1102, 0.1564, 0.1559, 0.1522, 0.1559, 0.1513, 0.1591, 0.1556, 0.1591, 0.1556, 0.2048, 0.1564, 0.205, 0.1522, 0.205, 0.1522, 0.1593, 0.04513, 0.0576, 0.04941, 0.0576, 0.04941, 0.1033, 0.05023, 0.1035, 0.04595, 0.1035, 0.04595, 0.0578, 0.1513, 0.11, 0.1556, 0.11, 0.1556, 0.1557, 0.1564, 0.1559, 0.1522, 0.1559, 0.1522, 0.1102, 0.04604, 0.0576, 0.05032, 0.0576, 0.05032, 0.1033, 0.05114, 0.1035, 0.04686, 0.1035, 0.04686, 0.0578, 0.1507, 0.1585, 0.155, 0.1585, 0.155, 0.2042, 0.1558, 0.2044, 0.1516, 0.2044, 0.1516, 0.1587, 0.1563, 0.1638, 0.1563, 0.205, 0.1103, 0.205, 0.04986, 0.06336, 0.003909, 0.06336, 0.003909, 0.05858, 0.00411, 0.05776, 0.05007, 0.05776, 0.05007, 0.06255, 0.009699, 0.05845, 0.009699, 0.1042, 0.00489, 0.1042, 0.004071, 0.104, 0.004071, 0.05824, 0.00888, 0.05824, 0.00888, 0.05824, 0.04973, 0.05824, 0.04973, 0.104, 0.4805, 0.05234, 0.5041, 0.02872, 0.5042, 0.05235, 0.4805, 0.05234, 0.4805, 0.0288, 0.5041, 0.02872, 0.4805, 0.05234, 0.5041, 0.02872, 0.5042, 0.05235, 0.4805, 0.05234, 0.4805, 0.0288, 0.5041, 0.02872, 0.4805, 0.05234, 0.5041, 0.02872, 0.5042, 0.05235, 0.4805, 0.05234, 0.4805, 0.0288, 0.5041, 0.02872, 0.4805, 0.05234, 0.5041, 0.02872, 0.5042, 0.05235, 0.4805, 0.05234, 0.4805, 0.0288, 0.5041, 0.02872, 0.4805, 0.05234, 0.5041, 0.02872, 0.5042, 0.05235, 0.4805, 0.05234, 0.4805, 0.0288, 0.5041, 0.02872, 0.4805, 0.05234, 0.4805, 0.0288, 0.5041, 0.02872, 0.4805, 0.05234, 0.5041, 0.02872, 0.5042, 0.05235, 0.1114, 0.1583, 0.157, 0.1583, 0.157, 0.2041, 0.1114, 0.2041, 0.4805, 0.05234, 0.5041, 0.02872, 0.5042, 0.05235, 0.4805, 0.05234, 0.4805, 0.0288, 0.5041, 0.02872, 0.4805, 0.05234, 0.5041, 0.02872, 0.5042, 0.05235, 0.4805, 0.05234, 0.4805, 0.0288, 0.5041, 0.02872, 0.4805, 0.05234, 0.5041, 0.02872, 0.5042, 0.05235, 0.4805, 0.05234, 0.4805, 0.0288, 0.5041, 0.02872, 0.4805, 0.05234, 0.5041, 0.02872, 0.5042, 0.05235, 0.4805, 0.05234, 0.4805, 0.0288, 0.5041, 0.02872, 0.4805, 0.05234, 0.5041, 0.02872, 0.5042, 0.05235, 0.4805, 0.05234, 0.4805, 0.0288, 0.5041, 0.02872, 0.4805, 0.05234, 0.5041, 0.02872, 0.5042, 0.05235, 0.4805, 0.05234, 0.4805, 0.0288, 0.5041, 0.02872, 0.4805, 0.05234, 0.5041, 0.02872, 0.5042, 0.05235, 0.4805, 0.05234, 0.4805, 0.0288, 0.5041, 0.02872])
me_cube_001.materials.append(mat_material_002)
me_cube_001.use_remesh_fix_poles = True
me_cube_001.use_remesh_preserve_attributes = False
me_cube_001.use_mirror_vertex_groups = False
me_cube_001.update()
me_cube_004 = bpy.data.meshes.new('Cube.004')
me_cube_004.from_pydata([(-14.81, 19.35, -0.02402), (-14.81, 20.28, -0.02402), (-14.81, 20.28, 1.976), (-12.81, 19.35, -0.02402), (-12.81, 19.35, 1.976), (-12.81, 20.28, -0.02402), (-12.81, 20.28, 1.976), (-14.81, 17.33, -0.02402), (-14.81, 19.34, 1.976), (-12.81, 17.33, 1.976), (-14.81, 15.31, -0.02402), (-14.81, 17.32, 1.976), (-12.81, 15.31, -0.02402), (-12.81, 15.31, 1.976), (-12.81, 17.32, -0.02402), (-12.79, 13.29, -0.02402), (-14.81, 13.28, -0.02402), (-12.79, 11.27, -0.02402), (-12.79, 13.28, 1.976), (-14.81, 9.25, -0.02402), (-14.81, 11.26, -0.02402), (-12.81, 9.25, 1.976), (-12.81, 11.26, 1.976), (-14.81, 7.23, -0.02402), (-12.81, 7.23, -0.02402), (-12.81, 9.245, -0.02402), (-14.81, 5.21, -0.02402), (-12.81, 5.21, -0.02402), (-12.81, 5.21, 1.951), (-12.81, 7.225, 1.951), (-12.81, 3.19, 1.951), (-14.81, 1.17, -0.02402), (-14.81, 3.185, -0.02402), (-12.81, 1.17, -0.02402), (-12.81, 3.185, -0.02402), (-14.81, -0.8499, -0.02402), (-12.81, -0.8499, -0.02402), (-12.81, -0.8499, 1.976), (-12.81, 1.165, 1.976), (-12.81, -2.87, -0.02402), (-12.81, -2.87, 1.981), (-14.81, -4.89, -0.02402), (-14.81, -2.875, -0.02402), (-12.81, -4.89, -0.02402), (-14.81, -6.91, -0.02402), (-12.81, -6.91, 1.976), (-12.81, -4.895, 1.976), (-14.81, -8.93, -0.02402), (-12.81, -8.93, -0.02402), (-12.81, -8.93, 1.976), (-12.81, -6.915, -0.02402), (-12.81, -10.95, -0.02402), (-14.81, -12.97, -0.02402), (-14.81, -10.96, -0.02402), (-12.81, -10.96, 1.976), (-14.81, -14.99, -0.02402), (-12.81, -14.99, -0.02402), (-12.81, -14.99, 1.976), (-12.81, -12.98, -0.02402), (-12.81, -12.98, 1.976), (-14.81, -17.03, -0.02402), (-19.19, 12.41, -0.4165), (-19.19, 22.58, -0.4165), (-14.42, 12.41, -0.4165), (-14.14, 12.41, 4.254), (-14.42, 22.58, -0.4165), (-14.14, 22.58, 4.254), (-16.17, -22.46, -0.1504), (-16.17, -15.05, -0.1504), (-12.88, -22.46, -0.1504), (-12.88, -22.46, 3.34), (-12.88, -15.05, -0.1504), (-12.88, -15.05, 3.34), (-18.29, 12.41, 4.332), (-19.06, 12.41, 3.621), (-19.06, 22.58, 3.621), (-18.29, 22.58, 4.332), (-14.81, 13.29, 1.891), (-14.73, 13.29, 1.976), (-14.8, 13.29, 1.933), (-14.77, 13.29, 1.965), (-14.81, 15.31, 1.891), (-14.73, 15.31, 1.976), (-14.81, 15.39, 1.976), (-14.8, 15.31, 1.933), (-14.77, 15.31, 1.965), (-14.81, 11.26, 1.891), (-14.73, 11.26, 1.976), (-14.8, 11.26, 1.933), (-14.77, 11.26, 1.965), (-14.81, 9.245, 1.891), (-14.73, 9.245, 1.976), (-14.8, 9.245, 1.933), (-14.77, 9.245, 1.965), (-14.81, 5.21, 1.866), (-14.73, 5.21, 1.951), (-14.8, 5.21, 1.909), (-14.77, 5.21, 1.94), (-14.73, 7.225, 1.951), (-14.81, 7.225, 1.866), (-14.77, 7.225, 1.94), (-14.8, 7.225, 1.909), (-14.81, 1.17, 1.891), (-14.73, 1.17, 1.976), (-14.8, 1.17, 1.933), (-14.77, 1.17, 1.965), (-14.73, 3.185, 1.975), (-14.81, 3.185, 1.891), (-14.77, 3.185, 1.964), (-14.8, 3.185, 1.933), (-14.81, -0.8549, 1.895), (-14.73, -0.8549, 1.98), (-14.8, -0.8549, 1.938), (-14.77, -0.8549, 1.969), (-14.81, -2.875, 1.895), (-14.73, -2.875, 1.981), (-14.8, -2.875, 1.938), (-14.77, -2.875, 1.969), (-14.81, -4.895, 1.891), (-14.73, -4.895, 1.976), (-14.8, -4.895, 1.933), (-14.77, -4.895, 1.965), (-14.81, -6.915, 1.891), (-14.73, -6.915, 1.976), (-14.8, -6.915, 1.933), (-14.77, -6.915, 1.965), (-14.81, -8.935, 1.891), (-14.73, -8.935, 1.976), (-14.8, -8.935, 1.933), (-14.77, -8.935, 1.965), (-14.81, -12.97, 1.891), (-14.73, -12.97, 1.976), (-14.8, -12.97, 1.933), (-14.77, -12.97, 1.965), (-14.73, -10.96, 1.976), (-14.81, -10.96, 1.891), (-14.77, -10.96, 1.965), (-14.8, -10.96, 1.933), (-14.73, -14.99, 1.976), (-14.81, -14.99, 1.891), (-14.77, -14.99, 1.965), (-14.8, -14.99, 1.933), (-15.99, -22.46, 3.34), (-16.17, -22.46, 3.161), (-16.17, -15.05, 3.161), (-15.99, -15.05, 3.34), (-18.79, 22.58, 4.063), (-18.79, 12.41, 4.063)], [], [(3, 6, 4), (0, 5, 3), (82, 13, 9), (102, 35, 110), (2, 0, 8), (87, 17, 86), (0, 4, 8), (39, 35, 36), (14, 11, 9), (10, 14, 12), (52, 51, 58), (16, 86, 77), (29, 91, 98), (9, 3, 4), (32, 102, 107), (13, 14, 9), (12, 81, 82), (45, 119, 123), (7, 81, 83), (134, 51, 135), (7, 9, 11), (10, 77, 81), (25, 20, 17), (55, 58, 56), (21, 87, 91), (9, 8, 11), (33, 30, 38), (127, 48, 126), (98, 24, 99), (17, 18, 22), (107, 32, 34), (43, 40, 46), (16, 12, 15), (49, 123, 127), (78, 15, 77), (26, 24, 27), (15, 13, 18), (94, 26, 27), (63, 66, 64), (30, 27, 28), (30, 95, 106), (103, 33, 102), (91, 25, 90), (131, 54, 134), (28, 98, 95), (110, 35, 36), (35, 33, 36), (37, 103, 111), (71, 68, 144), (86, 19, 90), (29, 25, 21), (38, 106, 103), (69, 72, 70), (25, 22, 21), (17, 16, 15), (54, 127, 134), (22, 78, 87), (115, 39, 114), (114, 41, 118), (51, 47, 48), (110, 42, 114), (46, 115, 119), (119, 43, 118), (99, 26, 94), (94, 32, 107), (56, 59, 57), (36, 38, 37), (27, 29, 28), (50, 46, 45), (64, 76, 73), (19, 99, 90), (138, 59, 131), (53, 130, 135), (40, 111, 115), (123, 50, 122), (44, 43, 50), (49, 50, 45), (126, 53, 135), (58, 54, 59), (139, 55, 56), (51, 49, 54), (47, 50, 48), (75, 76, 65), (4, 2, 8), (32, 27, 34), (8, 7, 11), (43, 42, 39), (52, 139, 130), (122, 47, 126), (130, 52, 58), (23, 25, 24), (67, 71, 69), (62, 74, 75), (118, 44, 122), (70, 145, 142), (143, 69, 70), (61, 65, 63), (31, 34, 33), (39, 37, 40), (7, 3, 14), (5, 2, 6), (81, 84, 83), (84, 85, 83), (85, 82, 83), (78, 85, 80), (80, 84, 79), (79, 81, 77), (98, 97, 95), (100, 96, 97), (101, 94, 96), (106, 105, 103), (108, 104, 105), (109, 102, 104), (134, 133, 131), (136, 132, 133), (137, 130, 132), (78, 89, 87), (89, 79, 88), (88, 77, 86), (91, 89, 93), (89, 92, 93), (88, 90, 92), (103, 113, 111), (105, 112, 113), (104, 110, 112), (115, 113, 117), (117, 112, 116), (112, 114, 116), (119, 117, 121), (121, 116, 120), (120, 114, 118), (123, 121, 125), (121, 124, 125), (120, 122, 124), (127, 125, 129), (125, 128, 129), (124, 126, 128), (134, 129, 136), (129, 137, 136), (128, 135, 137), (131, 140, 138), (133, 141, 140), (132, 139, 141), (98, 93, 100), (100, 92, 101), (101, 90, 99), (95, 108, 106), (97, 109, 108), (96, 107, 109), (78, 13, 82), (145, 143, 142), (68, 143, 144), (3, 5, 6), (0, 1, 5), (11, 83, 9), (83, 82, 9), (102, 31, 35), (2, 1, 0), (87, 22, 17), (17, 20, 86), (86, 88, 89), (89, 87, 86), (0, 3, 4), (39, 42, 35), (14, 7, 11), (10, 7, 14), (52, 53, 51), (16, 20, 86), (29, 21, 91), (9, 14, 3), (32, 31, 102), (13, 12, 14), (82, 13, 12), (12, 10, 81), (81, 83, 82), (45, 46, 119), (83, 11, 7), (7, 10, 81), (134, 54, 51), (51, 53, 135), (135, 137, 136), (136, 134, 135), (7, 14, 9), (10, 16, 77), (25, 19, 20), (55, 52, 58), (82, 85, 81), (85, 84, 81), (21, 22, 87), (9, 4, 8), (33, 34, 30), (127, 49, 48), (48, 47, 126), (126, 128, 129), (129, 127, 126), (98, 29, 24), (24, 23, 99), (99, 101, 100), (100, 98, 99), (17, 15, 18), (30, 106, 34), (106, 108, 107), (34, 106, 107), (108, 109, 107), (43, 39, 40), (16, 10, 12), (49, 45, 123), (78, 18, 15), (15, 16, 77), (77, 79, 80), (80, 78, 77), (26, 23, 24), (15, 12, 13), (28, 95, 27), (95, 97, 94), (27, 95, 94), (97, 96, 94), (63, 65, 66), (30, 34, 27), (30, 28, 95), (103, 38, 33), (33, 31, 102), (102, 104, 105), (105, 103, 102), (91, 21, 25), (25, 19, 90), (90, 92, 93), (93, 91, 90), (131, 59, 54), (28, 29, 98), (37, 111, 36), (111, 113, 110), (36, 111, 110), (113, 112, 110), (35, 31, 33), (37, 38, 103), (145, 72, 144), (72, 71, 144), (86, 20, 19), (29, 24, 25), (38, 30, 106), (69, 71, 72), (25, 17, 22), (17, 20, 16), (54, 49, 127), (22, 18, 78), (115, 40, 39), (39, 42, 114), (114, 116, 117), (117, 115, 114), (114, 42, 41), (51, 53, 47), (110, 35, 42), (46, 40, 115), (119, 46, 43), (43, 41, 118), (118, 120, 121), (121, 119, 118), (99, 23, 26), (94, 26, 32), (56, 58, 59), (36, 33, 38), (27, 24, 29), (50, 43, 46), (64, 66, 76), (19, 23, 99), (138, 57, 59), (53, 52, 130), (40, 37, 111), (123, 45, 50), (50, 44, 122), (122, 124, 125), (125, 123, 122), (44, 41, 43), (49, 48, 50), (126, 47, 53), (58, 51, 54), (57, 138, 56), (138, 140, 139), (56, 138, 139), (140, 141, 139), (51, 48, 49), (47, 44, 50), (62, 75, 65), (146, 74, 147), (76, 66, 65), (4, 6, 2), (32, 26, 27), (8, 0, 7), (43, 41, 42), (52, 55, 139), (122, 44, 47), (59, 131, 58), (131, 133, 130), (58, 131, 130), (133, 132, 130), (23, 19, 25), (67, 68, 71), (62, 61, 74), (118, 41, 44), (70, 72, 145), (70, 142, 143), (143, 67, 69), (61, 62, 65), (31, 32, 34), (39, 36, 37), (7, 0, 3), (5, 1, 2), (61, 63, 74), (63, 64, 73), (73, 74, 63), (78, 82, 85), (80, 85, 84), (79, 84, 81), (98, 100, 97), (100, 101, 96), (101, 99, 94), (106, 108, 105), (108, 109, 104), (109, 107, 102), (134, 136, 133), (136, 137, 132), (137, 135, 130), (78, 80, 89), (89, 80, 79), (88, 79, 77), (91, 87, 89), (89, 88, 92), (88, 86, 90), (103, 105, 113), (105, 104, 112), (104, 102, 110), (115, 111, 113), (117, 113, 112), (112, 110, 114), (119, 115, 117), (121, 117, 116), (120, 116, 114), (123, 119, 121), (121, 120, 124), (120, 118, 122), (127, 123, 125), (125, 124, 128), (124, 122, 126), (134, 127, 129), (129, 128, 137), (128, 126, 135), (131, 133, 140), (133, 132, 141), (132, 130, 139), (98, 91, 93), (100, 93, 92), (101, 92, 90), (95, 97, 108), (97, 96, 109), (96, 94, 107), (78, 18, 13), (145, 144, 143), (68, 67, 143), (76, 147, 73), (75, 146, 76), (73, 147, 74), (146, 75, 74), (76, 146, 147)])
me_cube_004.polygons.foreach_set('use_smooth', [0, 0, 0, 0, 0, 0, 0, 0, 0, 0, 0, 0, 0, 0, 0, 0, 0, 0, 0, 0, 0, 0, 0, 0, 0, 0, 0, 0, 0, 0, 0, 0, 0, 0, 0, 0, 0, 0, 0, 0, 0, 0, 0, 0, 0, 0, 0, 0, 0, 0, 0, 0, 0, 0, 0, 0, 0, 0, 0, 0, 0, 0, 0, 0, 0, 0, 0, 0, 0, 0, 0, 0, 0, 0, 0, 0, 0, 0, 0, 0, 0, 0, 0, 0, 0, 0, 0, 0, 0, 0, 0, 0, 0, 0, 1, 0, 0, 0, 0, 0, 0, 1, 1, 1, 1, 1, 1, 1, 1, 1, 1, 1, 1, 1, 1, 1, 1, 1, 1, 1, 1, 1, 1, 1, 1, 1, 1, 1, 1, 1, 1, 1, 1, 1, 1, 1, 1, 1, 1, 1, 1, 1, 1, 1, 1, 1, 1, 1, 1, 0, 1, 1, 0, 0, 0, 0, 0, 0, 0, 0, 0, 0, 0, 0, 0, 0, 0, 0, 0, 0, 0, 0, 0, 0, 0, 0, 0, 0, 0, 0, 0, 0, 0, 0, 0, 0, 0, 0, 0, 0, 0, 0, 0, 0, 0, 0, 0, 0, 0, 0, 0, 0, 0, 0, 0, 0, 0, 0, 0, 0, 0, 0, 0, 0, 0, 0, 0, 0, 0, 0, 0, 0, 0, 0, 0, 0, 0, 0, 0, 0, 0, 0, 0, 0, 0, 0, 0, 0, 0, 0, 0, 0, 0, 0, 0, 0, 0, 0, 0, 0, 0, 0, 0, 0, 0, 0, 0, 0, 0, 0, 0, 0, 0, 0, 0, 0, 0, 0, 0, 0, 0, 0, 0, 0, 0, 0, 0, 0, 0, 0, 0, 0, 0, 0, 1, 0, 0, 0, 0, 0, 0, 0, 0, 0, 0, 0, 0, 0, 0, 0, 1, 0, 0, 0, 0, 0, 0, 0, 0, 0, 0, 1, 1, 1, 1, 1, 1, 1, 1, 1, 1, 1, 1, 1, 1, 1, 1, 1, 1, 1, 1, 1, 1, 1, 1, 1, 1, 1, 1, 1, 1, 1, 1, 1, 1, 1, 1, 1, 1, 1, 1, 1, 1, 1, 1, 1, 0, 1, 1, 1, 0, 0, 1, 1])
_uv = me_cube_004.uv_layers.new(name='UVMap')
_uv.uv.foreach_set('vector', [0.1113, 0.1548, 0.1541, 0.1125, 0.1541, 0.1548, 0.1112, 0.155, 0.154, 0.1127, 0.154, 0.155, 0.1529, 0.1548, 0.1119, 0.1548, 0.1119, 0.1124, 0.1547, 0.1141, 0.1121, 0.1549, 0.1121, 0.1141, 0.1548, 0.1555, 0.112, 0.1131, 0.1548, 0.1131, 0.1548, 0.1147, 0.112, 0.1552, 0.153, 0.1129, 0.1113, 0.1547, 0.1541, 0.1123, 0.1541, 0.1547, 0.05059, 0.05924, 0.00578, 0.1041, 0.00578, 0.05924, 0.112, 0.1552, 0.1548, 0.1129, 0.1548, 0.1552, 0.1112, 0.155, 0.154, 0.1127, 0.154, 0.155, 0.6379, 0.2049, 0.683, 0.1603, 0.683, 0.2049, 0.6906, 0.2057, 0.7337, 0.1611, 0.7337, 0.2057, 0.006461, 0.1036, 0.04959, 0.05895, 0.04959, 0.1036, 0.1541, 0.1548, 0.1113, 0.1125, 0.1541, 0.1125, 0.1565, 0.2045, 0.1117, 0.1615, 0.1565, 0.1615, 0.1541, 0.1548, 0.1113, 0.1125, 0.1541, 0.1125, 0.112, 0.1552, 0.153, 0.1129, 0.1548, 0.1147, 0.05034, 0.1034, 0.005536, 0.06045, 0.05034, 0.06045, 0.112, 0.1555, 0.153, 0.1131, 0.1548, 0.1149, 0.1548, 0.1147, 0.112, 0.1552, 0.153, 0.1129, 0.1113, 0.1547, 0.1541, 0.1123, 0.1541, 0.1547, 0.6385, 0.2044, 0.6816, 0.1598, 0.6816, 0.2044, 0.154, 0.155, 0.1112, 0.1127, 0.154, 0.1127, 0.1112, 0.155, 0.154, 0.1127, 0.154, 0.155, 0.1119, 0.1548, 0.1529, 0.1124, 0.1529, 0.1548, 0.1119, 0.1548, 0.1547, 0.1124, 0.1547, 0.1548, 0.1558, 0.2052, 0.111, 0.1604, 0.1558, 0.1604, 0.1548, 0.1147, 0.112, 0.1552, 0.153, 0.1129, 0.05164, 0.06133, 0.006594, 0.104, 0.0497, 0.05943, 0.6898, 0.205, 0.7349, 0.1604, 0.7349, 0.205, 0.1523, 0.1547, 0.1113, 0.1547, 0.1113, 0.1123, 0.6833, 0.2062, 0.6385, 0.1614, 0.6833, 0.1614, 0.6377, 0.2039, 0.6827, 0.1593, 0.6827, 0.2039, 0.6825, 0.206, 0.6377, 0.163, 0.6825, 0.163, 0.1548, 0.1147, 0.112, 0.1552, 0.153, 0.1129, 0.00575, 0.1038, 0.0508, 0.0592, 0.0508, 0.1038, 0.6377, 0.2037, 0.6828, 0.1591, 0.6828, 0.2037, 0.1523, 0.1547, 0.1113, 0.1547, 0.1113, 0.1123, 0.1541, 0.1538, 0.1114, 0.1127, 0.1541, 0.1127, 0.154, 0.113, 0.1114, 0.1556, 0.1114, 0.113, 0.154, 0.155, 0.1114, 0.1142, 0.154, 0.1142, 0.1548, 0.1147, 0.112, 0.1552, 0.153, 0.1129, 0.1548, 0.1147, 0.112, 0.1552, 0.153, 0.1129, 0.6817, 0.2046, 0.6386, 0.16, 0.6817, 0.16, 0.006461, 0.1036, 0.04959, 0.05895, 0.04959, 0.1036, 0.1523, 0.1547, 0.1113, 0.1547, 0.1113, 0.1123, 0.1542, 0.1557, 0.1116, 0.1131, 0.1542, 0.1131, 0.154, 0.155, 0.1114, 0.1142, 0.154, 0.1142, 0.113, 0.1549, 0.113, 0.1113, 0.1529, 0.1113, 0.153, 0.1555, 0.112, 0.1131, 0.153, 0.1131, 0.05086, 0.1036, 0.005819, 0.05899, 0.05086, 0.05899, 0.1558, 0.2046, 0.111, 0.1617, 0.1558, 0.1617, 0.1124, 0.1552, 0.1543, 0.1116, 0.1543, 0.1552, 0.1113, 0.1548, 0.1541, 0.1125, 0.1541, 0.1548, 0.7348, 0.2052, 0.6898, 0.1606, 0.7348, 0.1606, 0.154, 0.155, 0.1114, 0.1142, 0.154, 0.1142, 0.6905, 0.205, 0.7336, 0.1604, 0.7336, 0.205, 0.1548, 0.1147, 0.112, 0.1552, 0.153, 0.1129, 0.684, 0.1625, 0.6392, 0.2054, 0.6392, 0.1625, 0.1542, 0.1131, 0.1116, 0.1557, 0.1116, 0.1131, 0.05109, 0.06031, 0.00628, 0.1032, 0.00628, 0.06031, 0.6833, 0.2056, 0.6385, 0.1627, 0.6833, 0.1627, 0.1548, 0.1147, 0.112, 0.1552, 0.153, 0.1129, 0.0497, 0.1043, 0.006594, 0.05969, 0.0497, 0.05969, 0.1547, 0.1141, 0.1121, 0.1549, 0.1121, 0.1141, 0.1113, 0.1548, 0.1541, 0.1125, 0.1541, 0.1548, 0.154, 0.1556, 0.1114, 0.113, 0.154, 0.113, 0.005819, 0.1036, 0.05086, 0.05899, 0.05086, 0.1036, 0.05038, 0.104, 0.005569, 0.05918, 0.05038, 0.05918, 0.1554, 0.1534, 0.1128, 0.1185, 0.1554, 0.1185, 0.006594, 0.1043, 0.0497, 0.05969, 0.04972, 0.1043, 0.1529, 0.1548, 0.1119, 0.1124, 0.1529, 0.1124, 0.6387, 0.2054, 0.6819, 0.1608, 0.6819, 0.2054, 0.05034, 0.1034, 0.005536, 0.06045, 0.05034, 0.06045, 0.1548, 0.1147, 0.112, 0.1552, 0.153, 0.1129, 0.05059, 0.1041, 0.00578, 0.05924, 0.05059, 0.05924, 0.6825, 0.1618, 0.6377, 0.2066, 0.6377, 0.1618, 0.1547, 0.1141, 0.1121, 0.1549, 0.1121, 0.1141, 0.638, 0.2046, 0.683, 0.1601, 0.683, 0.2046, 0.1523, 0.1547, 0.1113, 0.1547, 0.1113, 0.1123, 0.154, 0.1556, 0.1114, 0.113, 0.154, 0.113, 0.6827, 0.2067, 0.6379, 0.1618, 0.6827, 0.1618, 0.1121, 0.1185, 0.1185, 0.1122, 0.1547, 0.1533, 0.1119, 0.1548, 0.1547, 0.1124, 0.1547, 0.1548, 0.1542, 0.1557, 0.1116, 0.1131, 0.1542, 0.1131, 0.1548, 0.1555, 0.112, 0.1131, 0.1548, 0.1131, 0.6835, 0.1615, 0.6387, 0.2063, 0.6387, 0.1615, 0.112, 0.1555, 0.153, 0.1131, 0.153, 0.1555, 0.6832, 0.1629, 0.6384, 0.2058, 0.6384, 0.1629, 0.1523, 0.1547, 0.1113, 0.1547, 0.1113, 0.1123, 0.00575, 0.1038, 0.0508, 0.0592, 0.0508, 0.1038, 0.1118, 0.1555, 0.1536, 0.1119, 0.1536, 0.1555, 0.1526, 0.1543, 0.1135, 0.1178, 0.1526, 0.1178, 0.05109, 0.06031, 0.00628, 0.1032, 0.00628, 0.06031, 0.1117, 0.1546, 0.1512, 0.111, 0.1512, 0.1546, 0.1526, 0.1558, 0.1127, 0.1122, 0.1546, 0.1122, 0.1546, 0.1537, 0.112, 0.1126, 0.1546, 0.1126, 0.156, 0.2053, 0.1112, 0.1605, 0.156, 0.1605, 0.05038, 0.104, 0.005569, 0.05918, 0.05038, 0.05918, 0.1112, 0.155, 0.154, 0.1127, 0.154, 0.155, 0.112, 0.1552, 0.1548, 0.1129, 0.1548, 0.1552, 0.1547, 0.1548, 0.1544, 0.1548, 0.1547, 0.153, 0.1544, 0.1548, 0.1538, 0.1548, 0.1547, 0.153, 0.1538, 0.1548, 0.1529, 0.1548, 0.1547, 0.153, 0.6815, 0.2037, 0.6825, 0.1591, 0.6825, 0.2037, 0.6836, 0.1598, 0.6826, 0.2044, 0.6826, 0.1598, 0.6826, 0.1598, 0.6816, 0.2044, 0.6816, 0.1598, 0.04959, 0.05895, 0.05055, 0.1036, 0.04959, 0.1036, 0.05055, 0.05895, 0.05151, 0.1036, 0.05055, 0.1036, 0.05067, 0.1043, 0.0497, 0.05969, 0.05067, 0.05969, 0.111, 0.1617, 0.1558, 0.1607, 0.1558, 0.1617, 0.1565, 0.1596, 0.1117, 0.1606, 0.1117, 0.1596, 0.1565, 0.1606, 0.1117, 0.1615, 0.1117, 0.1606, 0.6817, 0.16, 0.6827, 0.2046, 0.6817, 0.2046, 0.6827, 0.16, 0.6837, 0.2046, 0.6827, 0.2046, 0.6828, 0.2054, 0.6819, 0.1608, 0.6828, 0.1608, 0.7336, 0.1604, 0.7346, 0.205, 0.7336, 0.205, 0.7346, 0.205, 0.7355, 0.1604, 0.7355, 0.205, 0.7347, 0.1611, 0.7337, 0.2057, 0.7337, 0.1611, 0.1529, 0.1548, 0.1538, 0.1124, 0.1538, 0.1548, 0.1538, 0.1124, 0.1547, 0.1548, 0.1538, 0.1548, 0.1539, 0.1555, 0.153, 0.1131, 0.1539, 0.1131, 0.1114, 0.1142, 0.1539, 0.1133, 0.154, 0.1142, 0.1114, 0.1133, 0.1539, 0.1124, 0.1539, 0.1133, 0.1547, 0.1132, 0.1121, 0.1141, 0.1121, 0.1132, 0.05034, 0.06045, 0.005535, 0.05949, 0.05034, 0.05949, 0.05034, 0.05949, 0.005536, 0.05854, 0.05034, 0.05854, 0.05109, 0.05936, 0.00628, 0.06031, 0.00628, 0.05936, 0.6833, 0.1627, 0.6385, 0.1617, 0.6833, 0.1617, 0.6833, 0.1617, 0.6385, 0.1607, 0.6833, 0.1607, 0.6392, 0.1616, 0.684, 0.1625, 0.6392, 0.1625, 0.05034, 0.06045, 0.005536, 0.05949, 0.05034, 0.05949, 0.05109, 0.0584, 0.00628, 0.05936, 0.006283, 0.0584, 0.05109, 0.05936, 0.00628, 0.06031, 0.00628, 0.05936, 0.6825, 0.163, 0.6377, 0.1621, 0.6825, 0.1621, 0.6377, 0.1621, 0.6825, 0.1611, 0.6825, 0.1621, 0.6832, 0.162, 0.6384, 0.1629, 0.6384, 0.162, 0.154, 0.1142, 0.1114, 0.1133, 0.154, 0.1133, 0.1547, 0.1123, 0.1121, 0.1132, 0.1121, 0.1123, 0.1547, 0.1132, 0.1121, 0.1141, 0.1121, 0.1132, 0.1529, 0.1124, 0.1538, 0.1548, 0.1529, 0.1548, 0.1548, 0.1555, 0.1539, 0.1131, 0.1548, 0.1131, 0.1539, 0.1555, 0.153, 0.1131, 0.1539, 0.1131, 0.04959, 0.1036, 0.05055, 0.05896, 0.05055, 0.1036, 0.05055, 0.1036, 0.05151, 0.05896, 0.05151, 0.1036, 0.05067, 0.05969, 0.04972, 0.1043, 0.0497, 0.05969, 0.1114, 0.1142, 0.1539, 0.1133, 0.154, 0.1142, 0.1114, 0.1133, 0.1539, 0.1124, 0.1539, 0.1133, 0.1547, 0.1132, 0.1121, 0.1141, 0.1121, 0.1132, 0.6815, 0.2037, 0.6384, 0.1591, 0.6815, 0.1591, 0.1548, 0.1547, 0.1528, 0.1115, 0.1548, 0.1115, 0.1127, 0.1547, 0.1528, 0.1115, 0.1528, 0.1547, 0.1113, 0.1548, 0.1113, 0.1125, 0.1541, 0.1125, 0.1112, 0.155, 0.1112, 0.1127, 0.154, 0.1127, 0.1547, 0.1124, 0.1547, 0.153, 0.1119, 0.1124, 0.1547, 0.153, 0.1529, 0.1548, 0.1119, 0.1124, 0.1547, 0.1141, 0.1547, 0.1549, 0.1121, 0.1549, 0.1548, 0.1555, 0.112, 0.1555, 0.112, 0.1131, 0.1548, 0.1147, 0.1548, 0.1552, 0.112, 0.1552, 0.112, 0.1552, 0.112, 0.1129, 0.153, 0.1129, 0.153, 0.1129, 0.1539, 0.1131, 0.1546, 0.1138, 0.1546, 0.1138, 0.1548, 0.1147, 0.153, 0.1129, 0.1113, 0.1547, 0.1113, 0.1123, 0.1541, 0.1123, 0.05059, 0.05924, 0.05059, 0.1041, 0.00578, 0.1041, 0.112, 0.1552, 0.112, 0.1129, 0.1548, 0.1129, 0.1112, 0.155, 0.1112, 0.1127, 0.154, 0.1127, 0.6379, 0.2049, 0.6379, 0.1603, 0.683, 0.1603, 0.6906, 0.2057, 0.6906, 0.1611, 0.7337, 0.1611, 0.006461, 0.1036, 0.006461, 0.05895, 0.04959, 0.05895, 0.1541, 0.1548, 0.1113, 0.1548, 0.1113, 0.1125, 0.1565, 0.2045, 0.1117, 0.2045, 0.1117, 0.1615, 0.1541, 0.1548, 0.1113, 0.1548, 0.1113, 0.1125, 0.1548, 0.1147, 0.1548, 0.1552, 0.112, 0.1552, 0.112, 0.1552, 0.112, 0.1129, 0.153, 0.1129, 0.153, 0.1129, 0.1548, 0.1129, 0.1548, 0.1147, 0.05034, 0.1034, 0.005536, 0.1034, 0.005536, 0.06045, 0.1548, 0.1149, 0.1548, 0.1555, 0.112, 0.1555, 0.112, 0.1555, 0.112, 0.1131, 0.153, 0.1131, 0.1548, 0.1147, 0.1548, 0.1552, 0.112, 0.1552, 0.112, 0.1552, 0.112, 0.1129, 0.153, 0.1129, 0.153, 0.1129, 0.1539, 0.1131, 0.1546, 0.1138, 0.1546, 0.1138, 0.1548, 0.1147, 0.153, 0.1129, 0.1113, 0.1547, 0.1113, 0.1123, 0.1541, 0.1123, 0.6385, 0.2044, 0.6385, 0.1598, 0.6816, 0.1598, 0.154, 0.155, 0.1112, 0.155, 0.1112, 0.1127, 0.1112, 0.155, 0.1112, 0.1127, 0.154, 0.1127, 0.1541, 0.1529, 0.1539, 0.1538, 0.1523, 0.1547, 0.1539, 0.1538, 0.1532, 0.1544, 0.1523, 0.1547, 0.1119, 0.1548, 0.1119, 0.1124, 0.1529, 0.1124, 0.1119, 0.1548, 0.1119, 0.1124, 0.1547, 0.1124, 0.1558, 0.2052, 0.111, 0.2052, 0.111, 0.1604, 0.1548, 0.1147, 0.1548, 0.1552, 0.112, 0.1552, 0.112, 0.1552, 0.112, 0.1129, 0.153, 0.1129, 0.153, 0.1129, 0.1539, 0.1131, 0.1546, 0.1138, 0.1546, 0.1138, 0.1548, 0.1147, 0.153, 0.1129, 0.05164, 0.06133, 0.05164, 0.104, 0.006594, 0.104, 0.006594, 0.104, 0.006594, 0.05943, 0.0497, 0.05943, 0.0497, 0.05943, 0.05067, 0.05968, 0.05138, 0.06038, 0.05138, 0.06038, 0.05164, 0.06133, 0.0497, 0.05943, 0.6898, 0.205, 0.6898, 0.1604, 0.7349, 0.1604, 0.1541, 0.1123, 0.1541, 0.1529, 0.1113, 0.1123, 0.1541, 0.1529, 0.1539, 0.1538, 0.1523, 0.1547, 0.1113, 0.1123, 0.1541, 0.1529, 0.1523, 0.1547, 0.1539, 0.1538, 0.1532, 0.1544, 0.1523, 0.1547, 0.6833, 0.2062, 0.6385, 0.2062, 0.6385, 0.1614, 0.6377, 0.2039, 0.6377, 0.1593, 0.6827, 0.1593, 0.6825, 0.206, 0.6377, 0.206, 0.6377, 0.163, 0.1548, 0.1147, 0.1548, 0.1552, 0.112, 0.1552, 0.112, 0.1552, 0.112, 0.1129, 0.153, 0.1129, 0.153, 0.1129, 0.1539, 0.1131, 0.1546, 0.1138, 0.1546, 0.1138, 0.1548, 0.1147, 0.153, 0.1129, 0.00575, 0.1038, 0.00575, 0.0592, 0.0508, 0.0592, 0.6377, 0.2037, 0.6377, 0.1591, 0.6828, 0.1591, 0.1541, 0.1123, 0.1541, 0.1529, 0.1113, 0.1123, 0.1541, 0.1529, 0.1539, 0.1538, 0.1523, 0.1547, 0.1113, 0.1123, 0.1541, 0.1529, 0.1523, 0.1547, 0.1539, 0.1538, 0.1532, 0.1544, 0.1523, 0.1547, 0.1541, 0.1538, 0.1114, 0.1538, 0.1114, 0.1127, 0.154, 0.113, 0.154, 0.1556, 0.1114, 0.1556, 0.154, 0.155, 0.1114, 0.155, 0.1114, 0.1142, 0.1548, 0.1147, 0.1548, 0.1552, 0.112, 0.1552, 0.112, 0.1552, 0.112, 0.1129, 0.153, 0.1129, 0.153, 0.1129, 0.1539, 0.1131, 0.1546, 0.1138, 0.1546, 0.1138, 0.1548, 0.1147, 0.153, 0.1129, 0.1548, 0.1147, 0.1548, 0.1552, 0.112, 0.1552, 0.112, 0.1552, 0.112, 0.1129, 0.153, 0.1129, 0.153, 0.1129, 0.1539, 0.1131, 0.1546, 0.1138, 0.1546, 0.1138, 0.1548, 0.1147, 0.153, 0.1129, 0.6817, 0.2046, 0.6386, 0.2046, 0.6386, 0.16, 0.006461, 0.1036, 0.006461, 0.05895, 0.04959, 0.05895, 0.1541, 0.1123, 0.1541, 0.1529, 0.1113, 0.1123, 0.1541, 0.1529, 0.1539, 0.1538, 0.1523, 0.1547, 0.1113, 0.1123, 0.1541, 0.1529, 0.1523, 0.1547, 0.1539, 0.1538, 0.1532, 0.1544, 0.1523, 0.1547, 0.1542, 0.1557, 0.1116, 0.1557, 0.1116, 0.1131, 0.154, 0.155, 0.1114, 0.155, 0.1114, 0.1142, 0.1548, 0.1136, 0.1548, 0.1549, 0.1529, 0.1113, 0.1548, 0.1549, 0.113, 0.1549, 0.1529, 0.1113, 0.153, 0.1555, 0.112, 0.1555, 0.112, 0.1131, 0.05086, 0.1036, 0.005819, 0.1036, 0.005819, 0.05899, 0.1558, 0.2046, 0.111, 0.2046, 0.111, 0.1617, 0.1124, 0.1552, 0.1124, 0.1116, 0.1543, 0.1116, 0.1113, 0.1548, 0.1113, 0.1125, 0.1541, 0.1125, 0.7348, 0.2052, 0.6898, 0.2052, 0.6898, 0.1606, 0.154, 0.155, 0.1114, 0.155, 0.1114, 0.1142, 0.6905, 0.205, 0.6905, 0.1604, 0.7336, 0.1604, 0.1548, 0.1147, 0.1548, 0.1552, 0.112, 0.1552, 0.112, 0.1552, 0.112, 0.1129, 0.153, 0.1129, 0.153, 0.1129, 0.1539, 0.1131, 0.1546, 0.1138, 0.1546, 0.1138, 0.1548, 0.1147, 0.153, 0.1129, 0.684, 0.1625, 0.684, 0.2054, 0.6392, 0.2054, 0.1542, 0.1131, 0.1542, 0.1557, 0.1116, 0.1557, 0.05109, 0.06031, 0.05109, 0.1032, 0.00628, 0.1032, 0.6833, 0.2056, 0.6385, 0.2056, 0.6385, 0.1627, 0.1548, 0.1147, 0.1548, 0.1552, 0.112, 0.1552, 0.112, 0.1552, 0.112, 0.1129, 0.153, 0.1129, 0.153, 0.1129, 0.1539, 0.1131, 0.1546, 0.1138, 0.1546, 0.1138, 0.1548, 0.1147, 0.153, 0.1129, 0.0497, 0.1043, 0.006594, 0.1043, 0.006594, 0.05969, 0.1547, 0.1141, 0.1547, 0.1549, 0.1121, 0.1549, 0.1113, 0.1548, 0.1113, 0.1125, 0.1541, 0.1125, 0.154, 0.1556, 0.1114, 0.1556, 0.1114, 0.113, 0.005819, 0.1036, 0.005819, 0.05899, 0.05086, 0.05899, 0.05038, 0.104, 0.005569, 0.104, 0.005569, 0.05918, 0.1554, 0.1534, 0.1128, 0.1534, 0.1128, 0.1185, 0.006594, 0.1043, 0.006594, 0.05969, 0.0497, 0.05969, 0.1529, 0.1548, 0.1119, 0.1548, 0.1119, 0.1124, 0.6387, 0.2054, 0.6387, 0.1608, 0.6819, 0.1608, 0.05034, 0.1034, 0.005536, 0.1034, 0.005536, 0.06045, 0.1548, 0.1147, 0.1548, 0.1552, 0.112, 0.1552, 0.112, 0.1552, 0.112, 0.1129, 0.153, 0.1129, 0.153, 0.1129, 0.1539, 0.1131, 0.1546, 0.1138, 0.1546, 0.1138, 0.1548, 0.1147, 0.153, 0.1129, 0.05059, 0.1041, 0.00578, 0.1041, 0.00578, 0.05924, 0.6825, 0.1618, 0.6825, 0.2066, 0.6377, 0.2066, 0.1547, 0.1141, 0.1547, 0.1549, 0.1121, 0.1549, 0.638, 0.2046, 0.638, 0.1601, 0.683, 0.1601, 0.1541, 0.1123, 0.1541, 0.1529, 0.1113, 0.1123, 0.1541, 0.1529, 0.1539, 0.1538, 0.1523, 0.1547, 0.1113, 0.1123, 0.1541, 0.1529, 0.1523, 0.1547, 0.1539, 0.1538, 0.1532, 0.1544, 0.1523, 0.1547, 0.154, 0.1556, 0.1114, 0.1556, 0.1114, 0.113, 0.6827, 0.2067, 0.6379, 0.2067, 0.6379, 0.1618, 0.1121, 0.1533, 0.1121, 0.1185, 0.1547, 0.1533, 0.1358, 0.1151, 0.1542, 0.1185, 0.1511, 0.1154, 0.1185, 0.1122, 0.1547, 0.1122, 0.1547, 0.1533, 0.1119, 0.1548, 0.1119, 0.1124, 0.1547, 0.1124, 0.1542, 0.1557, 0.1116, 0.1557, 0.1116, 0.1131, 0.1548, 0.1555, 0.112, 0.1555, 0.112, 0.1131, 0.6835, 0.1615, 0.6835, 0.2063, 0.6387, 0.2063, 0.112, 0.1555, 0.112, 0.1131, 0.153, 0.1131, 0.6832, 0.1629, 0.6832, 0.2058, 0.6384, 0.2058, 0.1541, 0.1123, 0.1541, 0.1529, 0.1113, 0.1123, 0.1541, 0.1529, 0.1539, 0.1538, 0.1523, 0.1547, 0.1113, 0.1123, 0.1541, 0.1529, 0.1523, 0.1547, 0.1539, 0.1538, 0.1532, 0.1544, 0.1523, 0.1547, 0.00575, 0.1038, 0.00575, 0.0592, 0.0508, 0.0592, 0.1118, 0.1555, 0.1118, 0.1119, 0.1536, 0.1119, 0.1526, 0.1543, 0.1135, 0.1543, 0.1135, 0.1178, 0.05109, 0.06031, 0.05109, 0.1032, 0.00628, 0.1032, 0.1117, 0.1546, 0.1117, 0.111, 0.1512, 0.111, 0.1546, 0.1122, 0.1546, 0.1534, 0.1526, 0.1558, 0.1526, 0.1558, 0.1127, 0.1558, 0.1127, 0.1122, 0.1546, 0.1537, 0.112, 0.1537, 0.112, 0.1126, 0.156, 0.2053, 0.1112, 0.2053, 0.1112, 0.1605, 0.05038, 0.104, 0.005569, 0.104, 0.005569, 0.05918, 0.1112, 0.155, 0.1112, 0.1127, 0.154, 0.1127, 0.112, 0.1552, 0.112, 0.1129, 0.1548, 0.1129, 0.1542, 0.1533, 0.1116, 0.1533, 0.1542, 0.1185, 0.1116, 0.1533, 0.1116, 0.1122, 0.1478, 0.1122, 0.1478, 0.1122, 0.1542, 0.1185, 0.1116, 0.1533, 0.6815, 0.2037, 0.6815, 0.1591, 0.6825, 0.1591, 0.6836, 0.1598, 0.6836, 0.2044, 0.6826, 0.2044, 0.6826, 0.1598, 0.6826, 0.2044, 0.6816, 0.2044, 0.04959, 0.05895, 0.05055, 0.05895, 0.05055, 0.1036, 0.05055, 0.05895, 0.05151, 0.05895, 0.05151, 0.1036, 0.05067, 0.1043, 0.0497, 0.1043, 0.0497, 0.05969, 0.111, 0.1617, 0.111, 0.1607, 0.1558, 0.1607, 0.1565, 0.1596, 0.1565, 0.1606, 0.1117, 0.1606, 0.1565, 0.1606, 0.1565, 0.1615, 0.1117, 0.1615, 0.6817, 0.16, 0.6827, 0.16, 0.6827, 0.2046, 0.6827, 0.16, 0.6837, 0.16, 0.6837, 0.2046, 0.6828, 0.2054, 0.6819, 0.2054, 0.6819, 0.1608, 0.7336, 0.1604, 0.7346, 0.1604, 0.7346, 0.205, 0.7346, 0.205, 0.7346, 0.1604, 0.7355, 0.1604, 0.7347, 0.1611, 0.7347, 0.2057, 0.7337, 0.2057, 0.1529, 0.1548, 0.1529, 0.1124, 0.1538, 0.1124, 0.1538, 0.1124, 0.1547, 0.1124, 0.1547, 0.1548, 0.1539, 0.1555, 0.153, 0.1555, 0.153, 0.1131, 0.1114, 0.1142, 0.1114, 0.1133, 0.1539, 0.1133, 0.1114, 0.1133, 0.1114, 0.1124, 0.1539, 0.1124, 0.1547, 0.1132, 0.1547, 0.1141, 0.1121, 0.1141, 0.05034, 0.06045, 0.005536, 0.06045, 0.005535, 0.05949, 0.05034, 0.05949, 0.005535, 0.05949, 0.005536, 0.05854, 0.05109, 0.05936, 0.05109, 0.06031, 0.00628, 0.06031, 0.6833, 0.1627, 0.6385, 0.1627, 0.6385, 0.1617, 0.6833, 0.1617, 0.6385, 0.1617, 0.6385, 0.1607, 0.6392, 0.1616, 0.684, 0.1616, 0.684, 0.1625, 0.05034, 0.06045, 0.005536, 0.06045, 0.005536, 0.05949, 0.05109, 0.0584, 0.05109, 0.05936, 0.00628, 0.05936, 0.05109, 0.05936, 0.05109, 0.06031, 0.00628, 0.06031, 0.6825, 0.163, 0.6377, 0.163, 0.6377, 0.1621, 0.6377, 0.1621, 0.6377, 0.1611, 0.6825, 0.1611, 0.6832, 0.162, 0.6832, 0.1629, 0.6384, 0.1629, 0.154, 0.1142, 0.1114, 0.1142, 0.1114, 0.1133, 0.1547, 0.1123, 0.1547, 0.1132, 0.1121, 0.1132, 0.1547, 0.1132, 0.1547, 0.1141, 0.1121, 0.1141, 0.1529, 0.1124, 0.1538, 0.1124, 0.1538, 0.1548, 0.1548, 0.1555, 0.1539, 0.1555, 0.1539, 0.1131, 0.1539, 0.1555, 0.153, 0.1555, 0.153, 0.1131, 0.04959, 0.1036, 0.04959, 0.05895, 0.05055, 0.05896, 0.05055, 0.1036, 0.05055, 0.05896, 0.05151, 0.05896, 0.05067, 0.05969, 0.05068, 0.1043, 0.04972, 0.1043, 0.1114, 0.1142, 0.1114, 0.1133, 0.1539, 0.1133, 0.1114, 0.1133, 0.1114, 0.1124, 0.1539, 0.1124, 0.1547, 0.1132, 0.1547, 0.1141, 0.1121, 0.1141, 0.6815, 0.2037, 0.6384, 0.2037, 0.6384, 0.1591, 0.1548, 0.1547, 0.1528, 0.1547, 0.1528, 0.1115, 0.1127, 0.1547, 0.1127, 0.1115, 0.1528, 0.1115, 0.1185, 0.1122, 0.1511, 0.1154, 0.1478, 0.1122, 0.1121, 0.1185, 0.1152, 0.1154, 0.1185, 0.1122, 0.1478, 0.1122, 0.1511, 0.1154, 0.1542, 0.1185, 0.1358, 0.1151, 0.1526, 0.1178, 0.1542, 0.1185, 0.1185, 0.1122, 0.1358, 0.1151, 0.1511, 0.1154])
me_cube_004.materials.append(mat_material_002)
me_cube_004.use_remesh_fix_poles = True
me_cube_004.use_remesh_preserve_attributes = False
me_cube_004.use_mirror_vertex_groups = False
me_cube_004.update()
me_cube_005 = bpy.data.meshes.new('Cube.005')
me_cube_005.from_pydata([(7.389, 21.6, 0.09187), (7.389, 21.6, 4.035), (7.389, 23.6, 0.09187), (7.389, 23.6, 4.035), (13.56, 21.6, 0.09187), (13.56, 21.6, 4.035), (13.56, 23.6, 0.09187), (13.56, 23.6, 4.035), (5.238, 21.6, 0.08018), (5.238, 21.6, 2.08), (5.238, 23.6, 0.08018), (5.238, 23.6, 2.08), (7.238, 21.6, 0.08018), (7.238, 21.6, 2.08), (7.238, 23.6, 0.08018), (7.238, 23.6, 2.08), (-3.431, 21.58, 4.406), (-3.431, 21.58, -0.1533), (1.075, 25.49, 2.102), (5.102, 25.49, 2.102), (1.075, 25.1, 0.9185), (5.102, 25.1, 0.9185), (1.075, 24.1, 0.187), (5.102, 24.1, 0.187), (1.075, 22.85, 0.187), (5.102, 22.85, 0.187), (1.075, 21.84, 0.9185), (5.102, 21.84, 0.9185), (1.075, 21.46, 2.102), (5.102, 21.46, 2.102), (1.075, 21.84, 3.286), (5.102, 21.84, 3.286), (1.075, 22.85, 4.017), (5.102, 22.85, 4.017), (1.075, 24.1, 4.017), (5.102, 24.1, 4.017), (1.075, 25.1, 3.286), (5.102, 25.1, 3.286), (-3.431, 26.14, -0.1533), (-3.431, 26.14, 4.406), (1.128, 21.58, -0.1533), (1.128, 21.58, 4.406), (1.128, 26.14, -0.1533), (1.128, 26.14, 4.406), (-8.075, 21.58, 4.406), (-8.075, 21.58, -0.1533), (-10.25, 21.53, 1.957), (-10.25, 21.53, -0.04287), (-3.434, 21.58, -0.1533), (-3.434, 21.58, 4.406), (-3.434, 26.14, -0.1533), (-3.434, 26.14, 4.406), (-10.25, 23.53, -0.04287), (-10.25, 23.53, 1.957), (-8.255, 21.53, -0.04287), (-8.255, 21.53, 1.957), (-8.255, 23.53, -0.04287), (-8.255, 23.53, 1.957), (-12.35, 21.53, 1.957), (-12.35, 21.53, -0.04287), (-12.35, 23.53, -0.04287), (-12.35, 23.53, 1.957), (-10.35, 21.53, -0.04287), (-10.35, 21.53, 1.957), (-10.35, 23.53, -0.04287), (-10.35, 23.53, 1.957), (-12.17, 19.56, 0.04032), (13.69, 19.77, 0.1038), (-12.3, 21.77, 0.1038), (13.69, 21.77, 0.1038)], [], [(1, 2, 0), (3, 6, 2), (7, 4, 6), (5, 0, 4), (6, 0, 2), (3, 5, 7), (9, 10, 8), (11, 14, 10), (15, 12, 14), (13, 8, 12), (14, 8, 10), (11, 13, 15), (49, 45, 48), (19, 20, 18), (50, 48, 45), (21, 22, 20), (51, 44, 49), (23, 24, 22), (39, 41, 43), (24, 27, 26), (42, 17, 38), (26, 29, 28), (41, 17, 40), (29, 30, 28), (46, 52, 47), (43, 40, 42), (30, 33, 32), (53, 56, 52), (39, 42, 38), (33, 34, 32), (19, 35, 27), (16, 38, 17), (35, 36, 34), (51, 48, 50), (37, 18, 36), (28, 32, 36), (51, 45, 44), (57, 54, 56), (55, 47, 54), (56, 47, 52), (53, 55, 57), (58, 60, 59), (61, 64, 60), (65, 62, 64), (63, 59, 62), (64, 59, 60), (61, 63, 65), (67, 68, 66), (1, 3, 2), (3, 7, 6), (7, 5, 4), (5, 1, 0), (6, 4, 0), (3, 1, 5), (9, 11, 10), (11, 15, 14), (15, 13, 12), (13, 9, 8), (14, 12, 8), (11, 9, 13), (49, 44, 45), (19, 21, 20), (21, 23, 22), (23, 25, 24), (39, 16, 41), (24, 25, 27), (42, 40, 17), (26, 27, 29), (41, 16, 17), (29, 31, 30), (46, 53, 52), (43, 41, 40), (30, 31, 33), (53, 57, 56), (39, 43, 42), (33, 35, 34), (23, 21, 19), (19, 37, 35), (35, 33, 27), (33, 31, 27), (31, 29, 27), (27, 25, 23), (23, 19, 27), (16, 39, 38), (35, 37, 36), (51, 49, 48), (37, 19, 18), (36, 18, 24), (18, 20, 24), (20, 22, 24), (24, 26, 28), (28, 30, 32), (32, 34, 36), (24, 28, 36), (51, 50, 45), (57, 55, 54), (55, 46, 47), (56, 54, 47), (53, 46, 55), (58, 61, 60), (61, 65, 64), (65, 63, 62), (63, 58, 59), (64, 62, 59), (61, 58, 63), (67, 69, 68)])
_uv = me_cube_005.uv_layers.new(name='UVMap')
_uv.uv.foreach_set('vector', [0.6792, 0.1618, 0.6372, 0.2029, 0.6372, 0.1618, 0.6785, 0.1608, 0.6366, 0.2019, 0.6366, 0.1608, 0.6792, 0.162, 0.6372, 0.2031, 0.6372, 0.162, 0.6785, 0.1608, 0.6365, 0.2019, 0.6365, 0.1608, 0.6791, 0.162, 0.6371, 0.2031, 0.6371, 0.162, 0.6791, 0.1624, 0.6371, 0.2035, 0.6371, 0.1624, 0.1478, 0.1623, 0.1135, 0.2054, 0.1135, 0.1623, 0.05154, 0.1037, 0.005799, 0.05834, 0.05154, 0.05834, 0.05078, 0.1042, 0.005041, 0.05882, 0.05078, 0.05882, 0.05147, 0.1032, 0.005727, 0.0578, 0.05147, 0.0578, 0.0515, 0.1041, 0.005763, 0.0587, 0.0515, 0.0587, 0.0503, 0.1043, 0.00456, 0.05894, 0.0503, 0.05894, 0.6358, 0.1608, 0.6797, 0.2045, 0.6358, 0.2045, 0.6751, 0.1591, 0.6467, 0.1635, 0.6467, 0.1591, 0.6356, 0.1613, 0.6795, 0.1613, 0.6795, 0.205, 0.6751, 0.1635, 0.6467, 0.168, 0.6467, 0.1635, 0.636, 0.2036, 0.6799, 0.1599, 0.6799, 0.2036, 0.6751, 0.168, 0.6467, 0.1724, 0.6467, 0.168, 0.6914, 0.1607, 0.7338, 0.2049, 0.6914, 0.2049, 0.6467, 0.1724, 0.6751, 0.1769, 0.6467, 0.1769, 0.692, 0.1607, 0.7343, 0.2049, 0.692, 0.2049, 0.6467, 0.1769, 0.6751, 0.1813, 0.6467, 0.1813, 0.6928, 0.1614, 0.7352, 0.2056, 0.6928, 0.2056, 0.6751, 0.1813, 0.6467, 0.1858, 0.6467, 0.1813, 0.1551, 0.1599, 0.1139, 0.2025, 0.1139, 0.1599, 0.6924, 0.1599, 0.7348, 0.2042, 0.6924, 0.2042, 0.6467, 0.1858, 0.6751, 0.1902, 0.6467, 0.1902, 0.1099, 0.1603, 0.1556, 0.2056, 0.1099, 0.2056, 0.693, 0.16, 0.7354, 0.2042, 0.693, 0.2042, 0.6751, 0.1902, 0.6467, 0.1947, 0.6467, 0.1902, 0.6606, 0.2041, 0.6448, 0.1897, 0.6703, 0.1663, 0.6933, 0.1609, 0.7356, 0.2051, 0.6933, 0.2051, 0.6751, 0.1947, 0.6467, 0.1992, 0.6467, 0.1947, 0.6364, 0.1602, 0.6803, 0.2039, 0.6364, 0.2039, 0.6751, 0.1992, 0.6467, 0.2036, 0.6467, 0.1992, 0.661, 0.1623, 0.6453, 0.1767, 0.6513, 0.2001, 0.6371, 0.1599, 0.6802, 0.2036, 0.6362, 0.2036, 0.1106, 0.1598, 0.1564, 0.2052, 0.1106, 0.2052, 0.1099, 0.1608, 0.1557, 0.2062, 0.1099, 0.2062, 0.1099, 0.1599, 0.1557, 0.2053, 0.1099, 0.2053, 0.1111, 0.1597, 0.1569, 0.205, 0.1111, 0.205, 0.6828, 0.1602, 0.6372, 0.2057, 0.6372, 0.1602, 0.683, 0.1598, 0.6375, 0.2053, 0.6375, 0.1598, 0.1461, 0.1657, 0.1201, 0.1986, 0.1201, 0.1657, 0.6825, 0.1598, 0.6369, 0.2054, 0.6369, 0.1598, 0.6834, 0.1598, 0.6378, 0.2053, 0.6378, 0.1598, 0.6837, 0.161, 0.6381, 0.2065, 0.6381, 0.161, 0.5042, 0.02864, 0.4808, 0.05205, 0.4808, 0.02864, 0.6792, 0.1618, 0.6792, 0.2029, 0.6372, 0.2029, 0.6785, 0.1608, 0.6785, 0.2019, 0.6366, 0.2019, 0.6792, 0.162, 0.6792, 0.2031, 0.6372, 0.2031, 0.6785, 0.1608, 0.6785, 0.2019, 0.6365, 0.2019, 0.6791, 0.162, 0.6791, 0.2031, 0.6371, 0.2031, 0.6791, 0.1624, 0.6791, 0.2035, 0.6371, 0.2035, 0.1478, 0.1623, 0.1478, 0.2054, 0.1135, 0.2054, 0.05154, 0.1037, 0.005799, 0.1037, 0.005799, 0.05834, 0.05078, 0.1042, 0.005041, 0.1042, 0.005041, 0.05882, 0.05147, 0.1032, 0.005727, 0.1032, 0.005727, 0.0578, 0.0515, 0.1041, 0.005763, 0.1041, 0.005763, 0.0587, 0.0503, 0.1043, 0.00456, 0.1043, 0.00456, 0.05894, 0.6358, 0.1608, 0.6797, 0.1608, 0.6797, 0.2045, 0.6751, 0.1591, 0.6751, 0.1635, 0.6467, 0.1635, 0.6751, 0.1635, 0.6751, 0.168, 0.6467, 0.168, 0.6751, 0.168, 0.6751, 0.1724, 0.6467, 0.1724, 0.6914, 0.1607, 0.7338, 0.1607, 0.7338, 0.2049, 0.6467, 0.1724, 0.6751, 0.1724, 0.6751, 0.1769, 0.692, 0.1607, 0.7343, 0.1607, 0.7343, 0.2049, 0.6467, 0.1769, 0.6751, 0.1769, 0.6751, 0.1813, 0.6928, 0.1614, 0.7352, 0.1614, 0.7352, 0.2056, 0.6751, 0.1813, 0.6751, 0.1858, 0.6467, 0.1858, 0.1551, 0.1599, 0.1551, 0.2025, 0.1139, 0.2025, 0.6924, 0.1599, 0.7348, 0.1599, 0.7348, 0.2042, 0.6467, 0.1858, 0.6751, 0.1858, 0.6751, 0.1902, 0.1099, 0.1603, 0.1556, 0.1603, 0.1556, 0.2056, 0.693, 0.16, 0.7354, 0.16, 0.7354, 0.2042, 0.6751, 0.1902, 0.6751, 0.1947, 0.6467, 0.1947, 0.6763, 0.1897, 0.6703, 0.2001, 0.6606, 0.2041, 0.6606, 0.2041, 0.6508, 0.2001, 0.6448, 0.1897, 0.6448, 0.1897, 0.6448, 0.1767, 0.6703, 0.1663, 0.6448, 0.1767, 0.6508, 0.1663, 0.6703, 0.1663, 0.6508, 0.1663, 0.6606, 0.1623, 0.6703, 0.1663, 0.6703, 0.1663, 0.6763, 0.1767, 0.6763, 0.1897, 0.6763, 0.1897, 0.6606, 0.2041, 0.6703, 0.1663, 0.6933, 0.1609, 0.7356, 0.1609, 0.7356, 0.2051, 0.6751, 0.1947, 0.6751, 0.1992, 0.6467, 0.1992, 0.6364, 0.1602, 0.6803, 0.1602, 0.6803, 0.2039, 0.6751, 0.1992, 0.6751, 0.2036, 0.6467, 0.2036, 0.6513, 0.2001, 0.661, 0.2041, 0.6768, 0.1767, 0.661, 0.2041, 0.6708, 0.2001, 0.6768, 0.1767, 0.6708, 0.2001, 0.6768, 0.1897, 0.6768, 0.1767, 0.6768, 0.1767, 0.6708, 0.1663, 0.661, 0.1623, 0.661, 0.1623, 0.6513, 0.1663, 0.6453, 0.1767, 0.6453, 0.1767, 0.6453, 0.1897, 0.6513, 0.2001, 0.6768, 0.1767, 0.661, 0.1623, 0.6513, 0.2001, 0.6371, 0.1599, 0.6811, 0.1599, 0.6802, 0.2036, 0.1106, 0.1598, 0.1564, 0.1598, 0.1564, 0.2052, 0.1099, 0.1608, 0.1557, 0.1608, 0.1557, 0.2062, 0.1099, 0.1599, 0.1557, 0.1599, 0.1557, 0.2053, 0.1111, 0.1597, 0.1569, 0.1597, 0.1569, 0.205, 0.6828, 0.1602, 0.6828, 0.2057, 0.6372, 0.2057, 0.683, 0.1598, 0.683, 0.2053, 0.6375, 0.2053, 0.1461, 0.1657, 0.1461, 0.1986, 0.1201, 0.1986, 0.6825, 0.1598, 0.6825, 0.2054, 0.6369, 0.2054, 0.6834, 0.1598, 0.6834, 0.2053, 0.6378, 0.2053, 0.6837, 0.161, 0.6837, 0.2065, 0.6381, 0.2065, 0.5042, 0.02864, 0.5042, 0.05205, 0.4808, 0.05205])
me_cube_005.materials.append(mat_material_002)
me_cube_005.use_remesh_fix_poles = True
me_cube_005.use_remesh_preserve_attributes = False
me_cube_005.use_mirror_vertex_groups = False
me_cube_005.update()
me_cube_006 = bpy.data.meshes.new('Cube.006')
me_cube_006.from_pydata([(-2.02, -21.05, 1.914), (4.963, -21.05, 1.914), (-2.02, -21.43, 0.7307), (4.963, -21.43, 0.7307), (-2.02, -22.44, -0.0008092), (4.963, -22.44, -0.0008092), (-2.02, -23.68, -0.0008092), (4.963, -23.68, -0.0008092), (-2.02, -24.69, 0.7307), (4.963, -24.69, 0.7307), (4.963, -25.07, 1.914), (4.963, -24.69, 3.098), (4.963, -23.68, 3.829), (4.963, -22.44, 3.829), (4.963, -21.43, 3.098), (13.84, -25.64, -0.1533), (7.043, -23.11, 2.737), (7.043, -23.11, -0.04287), (13.84, -21.08, -0.1533), (13.84, -21.08, 4.406), (9.283, -21.08, -0.1533), (7.043, -21.11, -0.04287), (7.043, -21.11, 2.737), (9.043, -23.11, -0.04287), (9.043, -23.11, 2.737), (9.043, -21.11, -0.04287), (9.043, -21.11, 2.737), (4.949, -23.11, -0.04287), (4.949, -21.11, -0.04287), (6.949, -23.11, -0.04287), (6.949, -23.11, 5.158), (6.949, -21.11, -0.04287), (6.949, -21.11, 5.158), (-2.168, -21.08, 4.406), (-2.168, -21.08, -0.1533), (-6.727, -21.08, -0.1533), (-6.727, -25.64, -0.1533), (-8.795, -23.06, -0.03874), (-8.795, -23.06, 1.961), (-8.795, -21.06, -0.03874), (-8.795, -21.06, 1.961), (-6.795, -23.06, -0.03874), (-6.795, -23.06, 1.961), (-6.795, -21.06, -0.03874), (-6.795, -21.06, 1.961), (-10.8, -23.06, -0.03874), (-10.8, -23.06, 1.961), (-10.8, -21.06, -0.03874), (-10.8, -21.06, 1.961), (-8.799, -23.06, -0.03874), (-8.799, -23.06, 1.961), (-8.799, -21.06, -0.03874), (-8.799, -21.06, 1.961), (-12.9, -21.1, 0.1062), (13.82, -21.1, 0.1062), (-12.9, -19.1, 0.1062), (13.82, -19.1, 0.1062), (-10.84, -23.06, -0.03874), (-10.84, -23.06, 1.961), (-10.84, -21.06, -0.03874), (-12.8, -23.06, -0.03874), (-12.8, -23.06, 1.961), (-12.8, -21.06, -0.03874), (-12.8, -21.06, 1.961), (-10.8, -23.06, -0.03874), (-10.8, -23.06, 1.961), (-10.8, -21.06, -0.03874), (-10.8, -21.06, 1.961), (13.84, -25.27, 4.406), (13.84, -25.64, 4.143), (13.84, -25.53, 4.329), (9.546, -21.34, 4.143), (9.655, -21.08, 4.406), (9.469, -21.08, 4.22), (9.283, -21.08, 4.143), (9.469, -21.16, 4.329), (5.255, -23.11, 5.158), (4.949, -22.99, 4.852), (4.949, -23.11, 4.852), (5.038, -23.07, 5.069), (4.949, -21.11, 4.852), (5.255, -21.41, 5.158), (5.255, -21.11, 5.158), (5.059, -21.11, 4.873), (5.038, -21.2, 5.069), (-1.769, -25.07, 1.914), (-2.02, -24.6, 2.571), (-2.02, -25.0, 1.676), (-1.895, -25.01, 2.002), (-1.987, -24.84, 2.243), (-1.769, -24.69, 3.098), (-2.02, -24.48, 2.943), (-1.895, -24.66, 3.077), (-1.987, -24.58, 3.02), (-1.769, -23.68, 3.829), (-2.02, -23.6, 3.579), (-1.895, -23.67, 3.796), (-1.987, -23.64, 3.704), (-1.769, -22.44, 3.829), (-2.02, -22.52, 3.579), (-1.895, -22.45, 3.796), (-1.987, -22.48, 3.704), (-2.02, -22.2, 3.349), (-1.769, -21.47, 3.124), (-1.769, -21.43, 3.098), (-2.02, -21.35, 2.859), (-2.02, -21.58, 2.895), (-1.987, -21.82, 3.227), (-1.895, -21.55, 3.145), (-6.727, -21.08, 4.345), (-6.666, -21.08, 4.406), (-6.684, -21.08, 4.363), (-6.709, -21.08, 4.388), (-6.666, -25.58, 4.406), (-6.727, -25.58, 4.345), (-6.727, -25.64, 4.345), (-6.692, -25.6, 4.37), (-6.709, -25.6, 4.388)], [], [(19, 15, 18), (1, 2, 0), (20, 18, 15), (3, 4, 2), (68, 69, 15), (5, 6, 4), (6, 9, 8), (10, 90, 85), (86, 91, 95), (16, 21, 17), (11, 12, 94), (22, 25, 21), (95, 99, 102), (1, 13, 9), (14, 103, 13), (106, 0, 6), (12, 98, 94), (72, 68, 19), (26, 23, 25), (24, 17, 23), (25, 17, 21), (22, 24, 26), (77, 80, 28), (81, 32, 82), (32, 29, 31), (30, 27, 29), (31, 27, 28), (83, 32, 31), (113, 33, 110), (36, 35, 34), (113, 34, 33), (116, 36, 34), (38, 39, 37), (40, 43, 39), (44, 41, 43), (42, 37, 41), (43, 37, 39), (40, 42, 44), (46, 47, 45), (48, 51, 47), (52, 49, 51), (50, 45, 49), (51, 45, 47), (48, 50, 52), (54, 55, 53), (71, 20, 15), (1, 3, 2), (3, 5, 4), (5, 7, 6), (6, 7, 9), (8, 9, 10), (11, 94, 90), (16, 22, 21), (6, 8, 95), (22, 26, 25), (13, 103, 98), (5, 3, 1), (1, 14, 13), (13, 12, 11), (11, 10, 13), (10, 9, 13), (9, 7, 5), (5, 1, 9), (0, 104, 14), (73, 20, 74), (14, 1, 0), (106, 102, 107), (0, 2, 6), (2, 4, 6), (6, 102, 106), (8, 85, 87), (10, 11, 90), (12, 13, 98), (72, 18, 73), (26, 24, 23), (24, 16, 17), (25, 23, 17), (22, 16, 24), (30, 78, 27), (83, 80, 84), (32, 30, 29), (83, 28, 80), (31, 29, 27), (77, 27, 78), (111, 35, 109), (111, 33, 34), (114, 36, 115), (38, 40, 39), (40, 44, 43), (44, 42, 41), (42, 38, 37), (43, 41, 37), (40, 38, 42), (46, 48, 47), (48, 52, 51), (52, 50, 49), (50, 46, 45), (51, 49, 45), (48, 46, 50), (54, 56, 55), (58, 59, 57), (61, 62, 60), (63, 66, 62), (65, 60, 64), (66, 60, 62), (63, 65, 67), (61, 63, 62), (63, 67, 66), (65, 61, 60), (66, 64, 60), (63, 61, 65), (67, 64, 66), (67, 65, 64), (75, 72, 73), (68, 75, 70), (70, 71, 69), (71, 15, 69), (76, 79, 78), (79, 77, 78), (84, 82, 83), (81, 79, 76), (84, 77, 79), (81, 76, 30), (84, 81, 82), (81, 84, 79), (84, 80, 77), (85, 88, 87), (88, 89, 87), (89, 86, 87), (108, 104, 106), (90, 88, 85), (92, 89, 88), (93, 86, 89), (90, 96, 92), (96, 93, 92), (93, 95, 91), (98, 96, 94), (96, 101, 97), (101, 95, 97), (98, 108, 100), (100, 107, 101), (101, 102, 99), (8, 86, 95), (108, 103, 104), (106, 107, 108), (104, 105, 106), (90, 92, 88), (92, 93, 89), (93, 91, 86), (90, 94, 96), (96, 97, 93), (93, 97, 95), (98, 100, 96), (96, 100, 101), (101, 99, 95), (98, 103, 108), (100, 108, 107), (101, 107, 102), (109, 112, 111), (112, 110, 111), (114, 115, 116), (113, 112, 117), (112, 114, 117), (114, 109, 35), (15, 19, 68), (68, 70, 69), (14, 104, 103), (106, 105, 0), (81, 30, 32), (83, 82, 32), (113, 116, 34), (116, 115, 36), (71, 74, 20), (0, 105, 104), (73, 18, 20), (6, 95, 102), (8, 10, 85), (72, 19, 18), (30, 76, 78), (83, 31, 28), (77, 28, 27), (111, 34, 35), (111, 110, 33), (114, 35, 36), (74, 71, 73), (71, 75, 73), (68, 72, 75), (70, 75, 71), (8, 87, 86), (116, 113, 117), (117, 114, 116), (113, 110, 112), (112, 109, 114)])
me_cube_006.polygons.foreach_set('use_smooth', [0, 0, 0, 0, 0, 0, 0, 1, 0, 0, 1, 0, 0, 0, 1, 0, 1, 0, 0, 0, 0, 0, 0, 0, 0, 0, 0, 0, 0, 0, 0, 0, 0, 0, 0, 0, 0, 0, 0, 0, 0, 0, 0, 0, 0, 0, 0, 0, 0, 0, 0, 1, 0, 0, 0, 1, 0, 0, 0, 0, 0, 0, 0, 1, 0, 1, 1, 0, 0, 0, 0, 1, 1, 0, 0, 0, 0, 0, 0, 0, 0, 0, 0, 0, 0, 0, 0, 0, 0, 0, 0, 0, 0, 0, 0, 0, 0, 0, 0, 0, 0, 0, 0, 0, 0, 0, 0, 0, 0, 0, 0, 0, 0, 1, 1, 1, 0, 0, 0, 0, 0, 0, 0, 0, 0, 0, 1, 1, 1, 1, 1, 1, 1, 1, 1, 1, 1, 1, 1, 1, 1, 1, 0, 1, 1, 1, 1, 1, 1, 1, 1, 1, 1, 1, 1, 1, 1, 1, 1, 1, 1, 1, 1, 0, 0, 0, 1, 0, 0, 0, 0, 0, 0, 1, 0, 0, 0, 0, 0, 0, 0, 0, 0, 0, 1, 1, 1, 1, 0, 1, 1, 1, 1])
_uv = me_cube_006.uv_layers.new(name='UVMap')
_uv.uv.foreach_set('vector', [0.1137, 0.1591, 0.157, 0.2008, 0.1137, 0.2008, 0.6463, 0.204, 0.6742, 0.1995, 0.6743, 0.2039, 0.1122, 0.161, 0.1554, 0.161, 0.1554, 0.2026, 0.6463, 0.1996, 0.6742, 0.1951, 0.6742, 0.1995, 0.1534, 0.1591, 0.157, 0.1615, 0.157, 0.2008, 0.6462, 0.1952, 0.6742, 0.1907, 0.6742, 0.1951, 0.6742, 0.1907, 0.6462, 0.1864, 0.6742, 0.1863, 0.6462, 0.182, 0.6731, 0.1775, 0.6732, 0.1819, 0.6514, 0.1666, 0.6477, 0.1679, 0.6414, 0.1773, 0.691, 0.1602, 0.7354, 0.2035, 0.691, 0.2035, 0.6462, 0.1776, 0.6461, 0.1732, 0.6731, 0.1731, 0.6915, 0.1608, 0.7359, 0.2041, 0.6915, 0.2041, 0.6414, 0.1773, 0.6414, 0.1889, 0.6437, 0.1923, 0.6604, 0.2026, 0.6422, 0.1883, 0.6716, 0.1652, 0.6461, 0.1644, 0.6731, 0.1645, 0.6461, 0.1688, 0.6482, 0.1991, 0.6579, 0.2048, 0.677, 0.1764, 0.6461, 0.1732, 0.6731, 0.1687, 0.6731, 0.1731, 0.1164, 0.2005, 0.1561, 0.1622, 0.1561, 0.2005, 0.6913, 0.1608, 0.7357, 0.2041, 0.6913, 0.2041, 0.6899, 0.1609, 0.7344, 0.2042, 0.6899, 0.2042, 0.6913, 0.1613, 0.7357, 0.2046, 0.6913, 0.2046, 0.6902, 0.1614, 0.7346, 0.2047, 0.6902, 0.2047, 0.1534, 0.1638, 0.1534, 0.2055, 0.1125, 0.2055, 0.1176, 0.1675, 0.1108, 0.2042, 0.1108, 0.1675, 0.6831, 0.1609, 0.6402, 0.2037, 0.6402, 0.1609, 0.1553, 0.1602, 0.1118, 0.2044, 0.1118, 0.1602, 0.1549, 0.1615, 0.1114, 0.2058, 0.1114, 0.1615, 0.153, 0.1641, 0.1554, 0.206, 0.1119, 0.206, 0.6898, 0.2035, 0.7355, 0.1598, 0.7355, 0.2035, 0.6892, 0.1615, 0.7356, 0.1615, 0.7356, 0.2058, 0.7357, 0.1601, 0.6899, 0.2033, 0.6899, 0.159, 0.7359, 0.1604, 0.7363, 0.2044, 0.6899, 0.2033, 0.156, 0.1612, 0.1125, 0.2055, 0.1125, 0.1612, 0.006407, 0.1026, 0.04969, 0.05817, 0.04969, 0.1026, 0.1554, 0.1615, 0.1119, 0.2058, 0.1119, 0.1615, 0.006444, 0.1042, 0.04973, 0.05969, 0.04973, 0.1042, 0.1117, 0.1616, 0.1561, 0.2049, 0.1117, 0.2049, 0.007006, 0.1039, 0.05029, 0.05945, 0.05029, 0.1039, 0.156, 0.1612, 0.1125, 0.2055, 0.1125, 0.1612, 0.1119, 0.161, 0.1562, 0.2045, 0.1119, 0.2045, 0.1554, 0.1615, 0.1119, 0.2058, 0.1119, 0.1615, 0.1104, 0.1611, 0.1547, 0.2046, 0.1104, 0.2046, 0.1549, 0.1615, 0.1114, 0.2058, 0.1114, 0.1615, 0.1107, 0.1616, 0.1549, 0.2051, 0.1107, 0.2051, 0.4812, 0.05244, 0.5036, 0.02998, 0.5036, 0.05244, 0.1545, 0.162, 0.157, 0.2013, 0.1137, 0.201, 0.6463, 0.204, 0.6463, 0.1996, 0.6742, 0.1995, 0.6463, 0.1996, 0.6462, 0.1952, 0.6742, 0.1951, 0.6462, 0.1952, 0.6462, 0.1908, 0.6742, 0.1907, 0.6742, 0.1907, 0.6462, 0.1908, 0.6462, 0.1864, 0.6742, 0.1863, 0.6462, 0.1864, 0.6462, 0.182, 0.6462, 0.1776, 0.6731, 0.1731, 0.6731, 0.1775, 0.691, 0.1602, 0.7354, 0.1602, 0.7354, 0.2035, 0.677, 0.1764, 0.6697, 0.1656, 0.6414, 0.1773, 0.6915, 0.1608, 0.7359, 0.1608, 0.7359, 0.2041, 0.6461, 0.1688, 0.6731, 0.1645, 0.6731, 0.1687, 0.6785, 0.1883, 0.6716, 0.1987, 0.6604, 0.2026, 0.6604, 0.2026, 0.6491, 0.1987, 0.6422, 0.1883, 0.6422, 0.1883, 0.6422, 0.1756, 0.6491, 0.1652, 0.6491, 0.1652, 0.6604, 0.1613, 0.6422, 0.1883, 0.6604, 0.1613, 0.6716, 0.1652, 0.6422, 0.1883, 0.6716, 0.1652, 0.6785, 0.1756, 0.6785, 0.1883, 0.6785, 0.1883, 0.6604, 0.2026, 0.6716, 0.1652, 0.6741, 0.1599, 0.6731, 0.1643, 0.6461, 0.1644, 0.1155, 0.1605, 0.1137, 0.2005, 0.1137, 0.1612, 0.6461, 0.1644, 0.6461, 0.16, 0.6741, 0.1599, 0.6741, 0.1638, 0.6741, 0.166, 0.6739, 0.1643, 0.6579, 0.2048, 0.6697, 0.2007, 0.677, 0.1764, 0.6697, 0.2007, 0.677, 0.1898, 0.677, 0.1764, 0.677, 0.1764, 0.6437, 0.1923, 0.6482, 0.1991, 0.6742, 0.1863, 0.6732, 0.1819, 0.6742, 0.1828, 0.6462, 0.182, 0.6462, 0.1776, 0.6731, 0.1775, 0.6461, 0.1732, 0.6461, 0.1688, 0.6731, 0.1687, 0.1173, 0.1588, 0.1569, 0.2005, 0.1155, 0.1605, 0.6913, 0.1608, 0.7357, 0.1608, 0.7357, 0.2041, 0.6899, 0.1609, 0.7344, 0.1609, 0.7344, 0.2042, 0.6913, 0.1613, 0.7357, 0.1613, 0.7357, 0.2046, 0.6902, 0.1614, 0.7346, 0.1614, 0.7346, 0.2047, 0.1553, 0.1602, 0.1528, 0.2044, 0.1118, 0.2044, 0.1536, 0.2055, 0.1534, 0.2055, 0.156, 0.2035, 0.6831, 0.1609, 0.6831, 0.2037, 0.6402, 0.2037, 0.153, 0.1641, 0.1119, 0.1617, 0.1528, 0.1617, 0.1549, 0.1615, 0.1549, 0.2058, 0.1114, 0.2058, 0.1534, 0.1638, 0.1125, 0.1612, 0.1534, 0.1612, 0.6903, 0.1609, 0.6899, 0.2048, 0.6899, 0.1611, 0.6903, 0.1609, 0.7363, 0.1605, 0.7363, 0.2048, 0.6899, 0.1622, 0.6892, 0.2059, 0.6892, 0.1622, 0.156, 0.1612, 0.156, 0.2055, 0.1125, 0.2055, 0.006407, 0.1026, 0.006407, 0.05817, 0.04969, 0.05817, 0.1554, 0.1615, 0.1554, 0.2058, 0.1119, 0.2058, 0.006444, 0.1042, 0.006444, 0.05969, 0.04973, 0.05969, 0.1117, 0.1616, 0.1561, 0.1616, 0.1561, 0.2049, 0.007006, 0.1039, 0.007006, 0.05945, 0.05029, 0.05945, 0.156, 0.1612, 0.156, 0.2055, 0.1125, 0.2055, 0.1119, 0.161, 0.1562, 0.161, 0.1562, 0.2045, 0.1554, 0.1615, 0.1554, 0.2058, 0.1119, 0.2058, 0.1104, 0.1611, 0.1547, 0.1611, 0.1547, 0.2046, 0.1549, 0.1615, 0.1549, 0.2058, 0.1114, 0.2058, 0.1107, 0.1616, 0.1549, 0.1616, 0.1549, 0.2051, 0.4812, 0.05244, 0.4812, 0.02998, 0.5036, 0.02998, 0.156, 0.1612, 0.1125, 0.2055, 0.1125, 0.1612, 0.156, 0.1612, 0.1125, 0.2055, 0.1125, 0.1612, 0.1554, 0.1617, 0.1119, 0.206, 0.1119, 0.1617, 0.1553, 0.1602, 0.1118, 0.2044, 0.1118, 0.1602, 0.1549, 0.1615, 0.1114, 0.2058, 0.1114, 0.1615, 0.1548, 0.1604, 0.1113, 0.2047, 0.1113, 0.1604, 0.156, 0.1612, 0.156, 0.2055, 0.1125, 0.2055, 0.1554, 0.1617, 0.1554, 0.206, 0.1119, 0.206, 0.1553, 0.1602, 0.1553, 0.2044, 0.1118, 0.2044, 0.1549, 0.1615, 0.1549, 0.2058, 0.1114, 0.2058, 0.1548, 0.1604, 0.1548, 0.2047, 0.1113, 0.2047, 0.1113, 0.1604, 0.1549, 0.2058, 0.1549, 0.1615, 0.1113, 0.1604, 0.1553, 0.1602, 0.1549, 0.2058, 0.1559, 0.1607, 0.1552, 0.1596, 0.1558, 0.1607, 0.1561, 0.1622, 0.1141, 0.1993, 0.1555, 0.1593, 0.1143, 0.1593, 0.1545, 0.162, 0.1137, 0.1617, 0.1545, 0.162, 0.1137, 0.201, 0.1137, 0.1617, 0.156, 0.1612, 0.1552, 0.162, 0.1534, 0.1612, 0.1552, 0.162, 0.1534, 0.1638, 0.1534, 0.1612, 0.156, 0.2035, 0.156, 0.2055, 0.1536, 0.2055, 0.1176, 0.1675, 0.1545, 0.1609, 0.1552, 0.1675, 0.156, 0.2035, 0.1534, 0.1638, 0.156, 0.162, 0.1176, 0.1675, 0.1552, 0.1675, 0.1552, 0.2042, 0.156, 0.2035, 0.156, 0.1987, 0.156, 0.2055, 0.1176, 0.1675, 0.1128, 0.1609, 0.1545, 0.1609, 0.156, 0.2035, 0.1534, 0.2055, 0.1534, 0.1638, 0.6732, 0.1819, 0.6737, 0.1819, 0.6742, 0.1828, 0.6737, 0.1819, 0.674, 0.1819, 0.6742, 0.1828, 0.674, 0.1819, 0.6742, 0.1819, 0.6742, 0.1828, 0.6736, 0.1643, 0.6731, 0.1643, 0.6741, 0.1638, 0.6731, 0.1775, 0.6737, 0.1815, 0.6732, 0.1819, 0.6736, 0.1775, 0.6742, 0.1805, 0.6737, 0.1815, 0.6469, 0.1667, 0.6514, 0.1666, 0.6547, 0.164, 0.6731, 0.1775, 0.6736, 0.1731, 0.6736, 0.1775, 0.6736, 0.1731, 0.6741, 0.1774, 0.6736, 0.1775, 0.6469, 0.1667, 0.6414, 0.1773, 0.6477, 0.1679, 0.6731, 0.1687, 0.6736, 0.1731, 0.6731, 0.1731, 0.6736, 0.1731, 0.6741, 0.1688, 0.6741, 0.173, 0.6401, 0.1894, 0.6414, 0.1773, 0.6401, 0.1769, 0.6731, 0.1687, 0.6736, 0.1648, 0.6736, 0.1687, 0.6736, 0.1687, 0.6741, 0.1657, 0.6741, 0.1686, 0.6401, 0.1894, 0.6437, 0.1923, 0.6414, 0.1889, 0.6697, 0.1656, 0.6514, 0.1666, 0.6414, 0.1773, 0.6736, 0.1643, 0.6731, 0.1643, 0.6731, 0.1643, 0.6741, 0.1638, 0.6739, 0.1643, 0.6736, 0.1643, 0.6731, 0.1643, 0.6741, 0.1634, 0.6741, 0.1638, 0.6731, 0.1775, 0.6736, 0.1775, 0.6737, 0.1815, 0.6736, 0.1775, 0.6741, 0.1776, 0.6742, 0.1805, 0.6469, 0.1667, 0.6477, 0.1679, 0.6514, 0.1666, 0.6731, 0.1775, 0.6731, 0.1731, 0.6736, 0.1731, 0.6736, 0.1731, 0.6741, 0.1732, 0.6741, 0.1774, 0.6469, 0.1667, 0.6401, 0.1769, 0.6414, 0.1773, 0.6731, 0.1687, 0.6736, 0.1687, 0.6736, 0.1731, 0.6736, 0.1731, 0.6736, 0.1687, 0.6741, 0.1688, 0.6401, 0.1894, 0.6414, 0.1889, 0.6414, 0.1773, 0.6731, 0.1687, 0.6731, 0.1645, 0.6736, 0.1648, 0.6736, 0.1687, 0.6736, 0.1648, 0.6741, 0.1657, 0.6401, 0.1894, 0.6449, 0.1964, 0.6437, 0.1923, 0.6899, 0.1611, 0.6901, 0.1607, 0.6903, 0.1609, 0.6901, 0.1607, 0.6905, 0.1605, 0.6903, 0.1609, 0.6899, 0.1622, 0.6896, 0.1619, 0.6896, 0.1619, 0.6898, 0.2035, 0.7355, 0.2041, 0.6895, 0.2041, 0.7356, 0.1616, 0.6899, 0.1622, 0.6896, 0.1616, 0.6899, 0.1622, 0.7356, 0.1622, 0.7356, 0.2059, 0.157, 0.2008, 0.1137, 0.1591, 0.1534, 0.1591, 0.1534, 0.1591, 0.1559, 0.1599, 0.157, 0.1615, 0.6461, 0.1644, 0.6731, 0.1643, 0.6731, 0.1645, 0.6482, 0.1991, 0.6485, 0.2015, 0.6579, 0.2048, 0.1176, 0.1675, 0.1552, 0.2042, 0.1108, 0.2042, 0.153, 0.1641, 0.1554, 0.1685, 0.1554, 0.206, 0.7357, 0.1601, 0.7359, 0.1604, 0.6899, 0.2033, 0.7359, 0.1604, 0.7363, 0.1607, 0.7363, 0.2044, 0.1545, 0.162, 0.157, 0.162, 0.157, 0.2013, 0.6741, 0.1599, 0.6741, 0.1634, 0.6731, 0.1643, 0.1155, 0.1605, 0.1569, 0.2005, 0.1137, 0.2005, 0.677, 0.1764, 0.6414, 0.1773, 0.6437, 0.1923, 0.6742, 0.1863, 0.6462, 0.182, 0.6732, 0.1819, 0.1173, 0.1588, 0.1569, 0.1588, 0.1569, 0.2005, 0.1553, 0.1602, 0.1553, 0.1977, 0.1528, 0.2044, 0.153, 0.1641, 0.1119, 0.206, 0.1119, 0.1617, 0.1534, 0.1638, 0.1125, 0.2055, 0.1125, 0.1612, 0.6903, 0.1609, 0.7363, 0.2048, 0.6899, 0.2048, 0.6903, 0.1609, 0.6905, 0.1605, 0.7363, 0.1605, 0.6899, 0.1622, 0.7356, 0.2059, 0.6892, 0.2059, 0.1561, 0.1604, 0.1545, 0.162, 0.1558, 0.1607, 0.1545, 0.162, 0.1559, 0.1607, 0.1558, 0.1607, 0.1561, 0.1622, 0.1164, 0.2005, 0.1141, 0.1993, 0.1143, 0.1593, 0.1557, 0.1596, 0.1545, 0.162, 0.6697, 0.1656, 0.6603, 0.1623, 0.6514, 0.1666, 0.6896, 0.1619, 0.6899, 0.1616, 0.6895, 0.1619, 0.6895, 0.1619, 0.6899, 0.1622, 0.6896, 0.1619, 0.6898, 0.2035, 0.7355, 0.2035, 0.7355, 0.2041, 0.7356, 0.1616, 0.7356, 0.1622, 0.6899, 0.1622])
me_cube_006.materials.append(mat_material_002)
me_cube_006.use_remesh_fix_poles = True
me_cube_006.use_remesh_preserve_attributes = False
me_cube_006.use_mirror_vertex_groups = False
me_cube_006.update()

# ---- objects
ob_plane = bpy.data.objects.new('Plane', me_plane)
ob_top = bpy.data.objects.new('Top', me_cube_001)
ob_bottom = bpy.data.objects.new('Bottom', me_cube_004)
ob_left = bpy.data.objects.new('Left', me_cube_005)
ob_right = bpy.data.objects.new('Right', me_cube_006)

# ---- transforms, parenting, visibility, modifiers, constraints
ob_plane.location = (0.0, 0.0, 0.0)
ob_plane.scale = (23.32, 40.0, 1.0)
ob_plane.lineart.crease_threshold = 0.0
ob_top.location = (0.0, 0.0, 0.0)
ob_top.scale = (1.083, 1.0, 1.0)
ob_top.lineart.crease_threshold = 0.0
ob_bottom.location = (0.0, 0.0, 0.0)
ob_bottom.scale = (1.083, 1.0, 1.0)
ob_bottom.lineart.crease_threshold = 0.0
ob_left.location = (0.0, 0.0, 0.0)
ob_left.scale = (1.083, 1.0, 1.0)
ob_left.lineart.crease_threshold = 0.0
ob_right.location = (0.0, 0.0, 0.0)
ob_right.scale = (1.083, 1.0, 1.0)
ob_right.lineart.crease_threshold = 0.0

# ---- collection membership
col_collection.objects.link(ob_plane)
col_collection.objects.link(ob_top)
col_collection.objects.link(ob_bottom)
col_collection.objects.link(ob_left)
col_collection.objects.link(ob_right)

# ---- scene / render settings (as saved in the file)
scene.frame_start = 1; scene.frame_end = 250; scene.frame_set(72)
scene.render.engine = 'BLENDER_EEVEE_NEXT'
scene.cycles.use_denoising = False
scene.cycles.samples = 128
scene.cycles.sampling_pattern = 'TABULATED_SOBOL'
scene.cycles.use_adaptive_sampling = False
scene.cycles.use_light_tree = False
scene.view_settings.view_transform = 'Filmic'
bpy.context.view_layer.update()

# ---- added for rendering (the .blend has no active camera and no usable light): camera, sun
cam_auto = bpy.data.cameras.new('AutoCamera')
cam_auto.lens = 50.0
cam_auto.sensor_width = 36.0
cam_auto.clip_end = 1413.85
ob_auto_camera = bpy.data.objects.new('AutoCamera', cam_auto)
scene.collection.objects.link(ob_auto_camera)
ob_auto_camera.location = (81.268, -96.6741, 66.8203)
ob_auto_camera.rotation_euler = (1.09748, -7.21219e-08, 0.694738)
scene.camera = ob_auto_camera
light_auto_sun = bpy.data.lights.new('AutoSun', 'SUN')
light_auto_sun.energy = 3.0
light_auto_sun.angle = 0.0523599
ob_auto_sun = bpy.data.objects.new('AutoSun', light_auto_sun)
scene.collection.objects.link(ob_auto_sun)
ob_auto_sun.rotation_euler = (0.872665, 0.174533, 0.523599)
bpy.context.view_layer.update()
